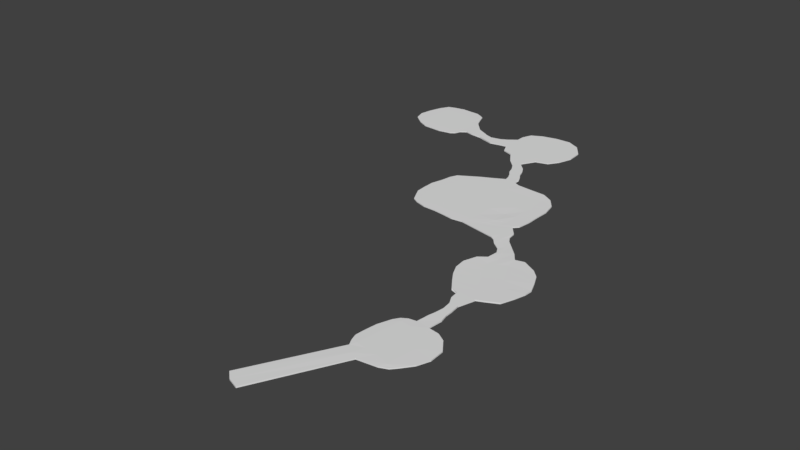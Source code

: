 # Source: Pathing.blend  (saved by Blender 2.79.0; exported with 4.5.12 LTS)
import bpy
from mathutils import Matrix  # noqa: F401  (used for matrix-valued properties, if any)

bpy.ops.wm.read_factory_settings(use_empty=True)
scene = bpy.context.scene
scene.name = 'Scene'

# ---- collections
col_collection_1 = bpy.data.collections.new('Collection 1'); scene.collection.children.link(col_collection_1)

# ---- world
world_world = bpy.data.worlds.new('World'); scene.world = world_world
world_world.color = (0.05088, 0.05088, 0.05088)
world_world.use_sun_shadow = False
world_world.sun_shadow_jitter_overblur = 0.0
world_world.cycles.sampling_method = 'MANUAL'

# ---- meshes
me_plane = bpy.data.meshes.new('Plane')
me_plane.from_pydata([(-23.12, -14.26, 0.01742), (15.34, -14.54, 4.477e-08), (-23.26, 12.16, 0.01742), (16.46, 16.28, -0.01687), (-24.51, 9.385, 0.01742), (-25.28, 5.008, 0.01742), (-26.49, 0.6323, 0.01742), (-26.49, -3.744, 0.01742), (-26.25, -8.12, 0.01742), (-24.25, -12.12, 0.01742), (17.92, -10.23, 4.477e-08), (19.59, -8.363, -0.01687), (20.33, -3.161, -0.01687), (20.33, 2.041, -0.01687), (20.54, 7.242, -0.01687), (19.44, 12.44, -0.01687), (-20.88, -15.55, 0.01742), (-16.39, -16.87, 0.01742), (-11.9, -16.98, 0.01742), (-7.414, -17.56, 0.01742), (-2.926, -18.31, 0.01742), (1.563, -17.83, 0.01742), (13.16, 17.65, -0.01687), (11.08, 18.1, -0.01687), (4.661, 19.11, -0.005343), (0.06385, 19.88, 0.01384), (-10.58, 19.23, 0.006739), (-15.4, 16.85, 0.01174), (14.28, -10.72, 0.01742), (4.249, -14.34, 0.01439), (0.4104, -13.93, 4.471e-08), (-4.651, -13.9, 4.473e-08), (-10.77, -13.62, 4.477e-08), (-13.99, -13.14, 4.477e-08), (14.28, -8.376, 4.477e-08), (6.811, -9.784, -0.03659), (3.028, -9.784, -0.005982), (-3.363, -9.784, -0.005982), (-10.03, -9.784, 4.477e-08), (-14.31, -8.376, 4.477e-08), (14.28, -2.802, 4.477e-08), (7.658, -3.284, -0.02662), (3.028, -3.284, 4.477e-08), (-3.363, -3.284, 4.477e-08), (-10.03, -3.284, 4.477e-08), (-14.31, -2.802, 4.477e-08), (14.28, 2.773, 4.477e-08), (8.149, 3.215, 4.477e-08), (3.028, 3.215, 4.477e-08), (-3.363, 3.215, 4.477e-08), (-10.03, 3.215, 4.477e-08), (-14.31, 2.773, 4.477e-08), (14.28, 8.347, 4.477e-08), (8.546, 9.715, -0.0007952), (3.028, 9.715, -0.003877), (-3.363, 9.715, -0.003877), (-10.03, 9.715, 4.477e-08), (-14.31, 8.347, 4.477e-08), (14.28, 13.92, 4.477e-08), (8.566, 13.92, 4.477e-08), (3.174, 13.92, -0.004484), (-2.87, 13.92, -0.1199), (-10.16, 13.78, 0.0005503), (-15.78, 13.26, 0.002523), (-4.862, 27.81, 4.477e-08), (-9.781, 27.81, 4.477e-08), (-2.495, 23.39, 4.477e-08), (-7.314, 23.42, -0.0119), (-6.901, 21.3, 4.477e-08), (-2.443, 21.3, 4.477e-08), (-3.469, 25.6, 4.47e-08), (-8.321, 25.6, 4.47e-08), (-24.25, -12.12, 0.3804), (-23.12, -14.26, 0.3804), (1.563, -17.83, 0.3804), (15.34, -14.54, 0.3978), (19.44, 12.44, 0.4146), (16.46, 16.28, 0.4146), (-15.68, 16.74, 0.3861), (-23.26, 12.16, 0.3804), (-24.51, 9.384, 0.3804), (-25.28, 5.008, 0.3804), (-26.49, 0.6323, 0.3804), (-26.49, -3.744, 0.3804), (-26.25, -8.12, 0.3804), (17.92, -10.23, 0.3978), (19.59, -8.363, 0.4146), (20.33, -3.161, 0.4146), (20.33, 2.041, 0.4146), (20.54, 7.242, 0.4146), (-13.99, -13.14, 0.3978), (-14.31, -8.376, 0.3978), (-14.31, -2.802, 0.3978), (-14.31, 2.773, 0.3978), (-14.31, 8.347, 0.3978), (-15.78, 13.26, 0.3953), (-20.88, -15.55, 0.3804), (-16.39, -16.87, 0.3804), (-11.9, -16.98, 0.3804), (-7.414, -17.56, 0.3804), (-2.926, -18.31, 0.3804), (14.23, 17.65, 0.4146), (12.0, 18.82, 0.4146), (4.984, 19.28, 0.414), (0.02528, 19.7, 0.3967), (-11.1, 19.02, 0.3911), (13.38, -11.95, 0.3996), (8.928, -12.88, 0.4083), (2.848, -13.95, 0.3978), (-2.87, -13.95, 0.3978), (-8.588, -13.95, 0.3978), (14.28, -8.376, 0.3978), (9.97, -9.784, 0.4385), (3.303, -9.784, 0.3978), (-3.363, -9.784, 0.3978), (-10.03, -9.784, 0.3978), (14.28, -2.802, 0.3978), (9.97, -3.285, 0.3099), (3.303, -3.285, 0.3978), (-3.363, -3.285, 0.3978), (-10.03, -3.285, 0.3978), (14.28, 2.773, 0.3978), (9.97, 3.215, 0.3978), (3.303, 3.215, 0.3978), (-3.363, 3.215, 0.3978), (-10.03, 3.215, 0.3978), (14.28, 8.347, 0.3978), (9.97, 9.715, 0.3978), (3.303, 9.715, 0.3978), (-3.363, 9.715, 0.3978), (-10.03, 9.715, 0.3978), (14.28, 13.92, 0.3978), (8.565, 13.92, 0.3978), (2.848, 13.92, 0.3978), (-2.87, 13.92, 0.3978), (-10.16, 13.78, 0.3973), (-4.862, 27.81, 0.3978), (-9.781, 27.81, 0.3978), (-3.426, 25.6, 0.3978), (-6.901, 21.3, 0.3978), (-2.488, 20.87, 0.3978), (-2.791, 23.22, 0.3978), (-8.322, 25.6, 0.3859), (-7.314, 23.42, 0.3859), (-7.177, 33.19, 0.0007015), (-12.1, 33.19, 0.0003508), (-7.177, 33.19, 0.3985), (-12.1, 33.19, 0.3985), (-10.72, 36.77, 0.001168), (-15.64, 36.77, -0.1144), (-10.72, 36.77, 0.399), (-15.64, 36.77, 0.4012), (-10.62, 30.5, 0.3982), (-10.62, 30.5, 0.0003508), (-5.689, 30.5, 0.0003508), (-5.689, 30.5, 0.3982), (-7.472, 42.41, 0.001905), (-19.42, 42.41, -0.1137), (-7.472, 42.41, 0.3997), (-19.42, 42.41, 0.4012), (-7.472, 53.34, 0.003331), (-19.42, 53.34, 0.003331), (-7.472, 53.34, 0.4012), (-19.42, 53.34, 0.4012), (-2.662, 43.87, 0.4028), (-2.662, 43.87, 0.005008), (1.944, 53.34, 0.4043), (1.945, 53.34, 0.006434), (-23.36, 43.62, 0.3973), (-23.36, 43.62, -0.0005072), (-25.32, 56.29, 0.399), (-25.32, 56.29, 0.001166), (-7.472, 67.49, 0.004385), (-19.42, 65.9, 0.004385), (-7.472, 67.49, 0.4022), (-19.42, 65.9, 0.4022), (-2.332, 64.93, 0.4053), (-2.332, 64.93, 0.007488), (-23.77, 63.56, 0.3998), (-23.77, 63.56, 0.001973), (1.55, 59.62, 0.4048), (1.55, 59.62, 0.006961), (-7.472, 61.21, 0.003858), (-19.42, 59.62, 0.4017), (-25.32, 59.62, 0.3993), (-7.472, 59.62, 0.4017), (-25.32, 59.62, 0.001446), (-19.42, 59.62, 0.003858), (-19.42, 47.88, 0.4012), (-19.42, 47.88, 0.002618), (-7.472, 47.88, 0.002618), (-7.472, 47.88, 0.4005), (0.05902, 47.88, 0.005721), (0.05886, 47.88, 0.4036), (-25.32, 47.88, 0.398), (-25.32, 47.88, 0.000206), (-14.15, -16.92, 0.01742), (-4.918, 19.2, 4.477e-08), (-7.899, -13.81, 4.477e-08), (-6.697, -9.784, 4.477e-08), (-6.697, -3.284, 4.477e-08), (-6.697, 3.215, 4.477e-08), (-6.697, 9.715, -0.003877), (-5.729, 13.92, 4.477e-08), (-7.322, 27.81, 4.47e-08), (-4.905, 23.41, -0.005949), (-4.672, 21.3, 4.477e-08), (-5.895, 25.6, 4.47e-08), (-14.15, -16.92, 0.3804), (-4.918, 19.2, 0.3978), (-5.729, -13.95, 0.3978), (-6.697, -9.784, 0.3978), (-6.697, -3.285, 0.3978), (-6.697, 3.215, 0.3978), (-6.697, 9.715, 0.3978), (-5.729, 13.92, 0.3978), (-7.322, 27.81, 0.3978), (-4.905, 23.41, 0.3919), (-4.672, 21.3, 0.3978), (-5.895, 25.6, 0.3978), (-9.637, 33.19, 0.0003508), (-9.637, 33.19, 0.3978), (-13.18, 36.77, 0.0003508), (-13.18, 36.77, 0.399), (-8.155, 30.5, 0.3978), (-8.155, 30.5, 4.47e-08), (-13.44, 42.41, -0.1137), (-13.44, 42.41, 0.4012), (-13.44, 53.34, 0.003331), (-13.44, 53.34, 0.4012), (-13.44, 67.29, 0.004385), (-13.44, 67.29, 0.4022), (-13.44, 59.62, 0.003858), (-13.44, 59.62, 0.4017), (-13.44, 47.88, 0.4012), (-13.44, 47.88, 0.002618), (-35.67, 47.65, 0.3973), (-39.33, 48.98, 0.3973), (-43.85, 49.09, 0.3973), (-46.9, 49.87, 0.3973), (-46.9, 49.87, -0.008211), (-43.85, 49.09, -0.006979), (-39.33, 48.89, -0.1433), (-35.67, 47.65, -0.1433), (-32.44, 46.46, -0.002668), (-28.84, 47.31, -0.001231), (-28.84, 53.55, -0.0005179), (-31.32, 52.21, -0.007703), (-35.31, 51.33, -0.007703), (-38.21, 52.31, -0.007703), (-41.26, 53.9, -0.007703), (-43.9, 55.25, -0.007703), (-49.17, 48.25, -0.01037), (-49.17, 48.25, 0.3875), (-48.42, 60.12, -0.008832), (-48.42, 60.12, 0.389), (-32.44, 46.46, 0.3973), (-28.84, 47.31, 0.3966), (-28.84, 53.55, 0.3973), (-31.32, 52.21, 0.3973), (-35.31, 51.33, 0.3973), (-38.21, 52.31, 0.3973), (-41.26, 53.9, 0.3973), (-43.9, 55.25, 0.3973), (-55.32, 52.5, 0.3856), (-55.32, 52.5, -0.01225), (-54.98, 57.96, -0.01153), (-54.98, 57.96, 0.3863), (-64.32, 53.07, 0.3822), (-64.32, 53.07, -0.01561), (-63.97, 58.53, -0.0149), (-63.97, 58.53, 0.3829), (-74.66, 54.19, 0.3518), (-74.66, 54.19, 0.008774), (-73.84, 58.89, 0.009388), (-73.84, 58.89, 0.3524), (-51.21, 66.94, 0.3618), (-51.21, 66.94, 0.01883), (-55.39, 69.2, 0.3597), (-55.38, 69.2, 0.01676), (-63.14, 69.69, 0.3568), (-63.14, 69.69, 0.01386), (-70.12, 67.87, 0.3537), (-70.12, 67.87, 0.01069), (-51.75, 44.62, 0.3587), (-51.75, 44.62, 0.01574), (-56.92, 43.7, 0.3567), (-56.92, 43.7, 0.01368), (-64.68, 44.19, 0.3538), (-64.67, 44.19, 0.01078), (-71.55, 48.35, 0.3506), (-71.55, 48.35, 0.007602), (-51.7, 59.04, 0.3877), (-52.25, 50.38, 0.3865), (-52.25, 50.38, -0.01131), (-51.7, 59.04, -0.01018), (-53.08, 68.15, 0.3608), (-53.08, 68.15, 0.01779), (-54.16, 44.24, 0.3577), (-54.16, 44.24, 0.01471), (-68.9, 58.84, 0.3811), (-69.24, 53.38, 0.3804), (-69.24, 53.38, -0.01745), (-68.9, 58.84, -0.01674), (-67.39, 68.82, 0.3553), (-67.39, 68.82, 0.01228), (-68.92, 46.33, 0.3522), (-68.92, 46.33, 0.009189), (-64.64, 48.0, 0.3816), (-73.29, 49.81, 0.3512), (-50.11, 45.89, -0.01079), (-55.64, 47.43, -0.01292), (-50.12, 45.89, 0.387), (-55.64, 47.43, 0.3849), (-64.64, 48.0, -0.01629), (-73.29, 49.81, 0.008188), (-52.51, 46.27, 0.386), (-52.51, 46.27, -0.01186), (-69.56, 48.31, -0.01813), (-69.56, 48.31, 0.3797), (-72.17, 64.3, 0.01004), (-72.17, 64.3, 0.353), (-63.58, 64.81, -0.01414), (-54.58, 64.24, -0.01078), (-50.14, 64.03, 0.3613), (-54.58, 64.24, 0.3871), (-63.58, 64.81, 0.3837), (-50.14, 64.03, 0.01831), (-51.34, 64.68, -0.009504), (-51.34, 64.68, 0.3883), (-68.5, 65.12, -0.01598), (-68.5, 65.12, 0.3819), (17.72, -17.58, 0.0009329), (15.96, -20.56, 0.0009329), (21.27, -14.22, 0.0009329), (15.96, -20.56, 0.3988), (17.72, -17.58, 0.3988), (21.27, -14.22, 0.3988), (24.02, -33.25, -0.05226), (24.02, -33.25, 0.4598), (32.1, -29.35, 0.4598), (32.1, -29.35, -0.05226), (27.62, -32.62, 0.4036), (26.86, -31.04, 0.005306), (19.89, -19.96, 0.3996), (21.64, -21.81, 0.3709), (24.25, -24.64, 0.3641), (26.11, -27.92, 0.4023), (29.7, -26.11, 0.4023), (25.74, -22.2, 0.3402), (23.2, -19.76, 0.3401), (21.69, -17.3, 0.3537), (17.98, -21.79, 0.04774), (19.77, -23.93, 0.04298), (22.95, -26.36, 0.04433), (24.37, -28.91, 0.004431), (24.37, -28.91, 0.4023), (22.95, -26.36, 0.3402), (19.77, -23.93, 0.3401), (17.98, -21.79, 0.3537), (21.69, -17.3, 0.04774), (23.2, -19.76, 0.04298), (25.74, -22.2, 0.04433), (29.7, -26.11, 0.004431), (26.11, -27.92, 0.004431), (24.27, -24.61, 0.04433), (21.66, -21.78, 0.0347), (19.89, -19.96, 0.001808), (37.24, -58.31, -0.04477), (37.24, -58.31, 0.4673), (44.3, -54.87, 0.4673), (44.3, -54.88, -0.04477), (39.68, -57.2, 0.4673), (39.68, -57.2, -0.04477), (21.08, -35.53, -0.05341), (21.08, -35.53, 0.4586), (30.28, -58.6, -0.04761), (30.16, -58.44, 0.4644), (35.54, -28.47, 0.4627), (35.54, -28.47, -0.04933), (46.07, -50.01, 0.4702), (46.07, -50.01, -0.04183), (28.44, -34.34, 0.006277), (30.02, -37.65, 0.007248), (31.6, -40.95, 0.008219), (33.18, -44.26, 0.00919), (34.76, -47.56, 0.01016), (32.08, -48.78, 0.01016), (30.5, -45.48, 0.00919), (28.92, -42.17, 0.008219), (27.34, -38.87, 0.007248), (25.76, -35.56, 0.006277), (29.13, -35.78, 0.4047), (31.11, -39.88, 0.4088), (33.35, -44.5, 0.4166), (35.65, -49.17, 0.4305), (37.03, -51.95, 0.4409), (41.2, -49.85, 0.4409), (39.65, -47.16, 0.4305), (37.12, -42.61, 0.4166), (34.76, -38.05, 0.4088), (32.72, -33.97, 0.4047), (33.91, -53.37, 0.4409), (32.66, -50.53, 0.4305), (30.53, -45.78, 0.4166), (28.38, -41.12, 0.4088), (26.44, -37.0, 0.4047), (32.03, -32.54, 0.006277), (33.61, -35.84, 0.007248), (35.19, -39.15, 0.008219), (36.77, -42.45, 0.00919), (38.35, -45.76, 0.01016), (27.5, -57.71, -0.04855), (24.37, -53.33, -0.0498), (21.92, -49.62, -0.05105), (19.89, -45.37, -0.0523), (19.37, -40.7, -0.05355), (27.04, -57.06, 0.4633), (24.37, -53.33, 0.4623), (21.92, -49.62, 0.461), (19.89, -45.37, 0.4598), (19.37, -40.7, 0.4585), (47.31, -45.53, 0.469), (47.47, -42.46, 0.4281), (45.85, -38.46, 0.4665), (43.81, -34.2, 0.4652), (40.97, -31.41, 0.464), (40.97, -31.41, -0.04808), (43.81, -34.21, -0.04683), (45.85, -38.46, -0.04558), (47.47, -42.46, -0.08394), (47.31, -45.53, -0.04308), (35.8, -68.31, -0.04369), (35.8, -68.31, 0.4684), (32.66, -68.58, -0.04622), (32.66, -68.58, 0.4658), (36.15, -80.2, 0.002761), (36.15, -80.2, 0.4696), (31.03, -79.49, 0.0001162), (31.03, -79.49, 0.4128), (36.16, -61.99, -0.04441), (35.35, -64.8, -0.04405), (32.22, -64.96, -0.04669), (30.68, -62.01, -0.04715), (30.6, -61.9, 0.4649), (32.18, -64.9, 0.4653), (35.35, -64.8, 0.468), (36.16, -61.99, 0.4676), (35.9, -71.22, -0.04337), (36.66, -74.5, -0.04306), (31.65, -74.64, -0.04559), (32.21, -72.08, -0.04591), (31.65, -74.64, 0.4665), (32.21, -72.08, 0.4661), (36.65, -74.5, 0.469), (35.9, -71.22, 0.4687), (35.89, -83.58, -0.04223), (35.89, -83.58, 0.4673), (31.28, -82.95, -0.04502), (31.28, -82.95, 0.467), (26.13, -81.18, -0.001965), (26.13, -81.18, 0.4107), (24.68, -83.35, -0.001764), (24.68, -83.35, 0.4109), (43.75, -82.87, 0.005203), (43.75, -82.87, 0.4696), (47.02, -87.38, 0.005404), (47.02, -87.38, 0.4696), (34.13, -96.41, -0.04197), (34.13, -96.41, 0.4701), (29.52, -95.78, -0.0445), (29.52, -95.78, 0.4676), (22.16, -93.71, -0.001346), (22.16, -93.71, 0.4113), (45.61, -97.73, 0.005822), (45.61, -97.73, 0.4185), (30.18, -106.1, 0.003672), (30.18, -106.1, 0.4163), (27.57, -106.0, -0.04414), (27.24, -104.8, 0.4679), (22.73, -99.47, -0.001055), (22.73, -99.47, 0.4116), (40.73, -103.8, 0.006113), (40.73, -103.8, 0.4188), (40.44, -80.84, -0.04223), (41.28, -85.12, -0.04223), (40.44, -80.84, 0.4696), (41.28, -85.12, 0.4673), (39.52, -97.95, -0.04045), (39.52, -97.95, 0.4716), (37.63, -105.1, 0.005208), (37.63, -105.1, 0.4179), (27.41, -82.42, 0.4654), (27.41, -82.42, -0.04669), (28.24, -79.91, 0.4116), (28.24, -79.91, -0.001076), (25.65, -95.25, 0.4659), (25.65, -95.25, -0.04617), (23.98, -101.9, 0.413), (23.98, -101.9, 0.0002883), (47.34, -93.12, 0.4183), (35.01, -90.0, 0.4673), (22.87, -88.54, 0.4111), (30.4, -89.37, 0.4673), (47.34, -93.12, 0.005613), (35.01, -90.0, -0.04223), (30.4, -89.37, -0.04476), (22.87, -88.54, -0.001555), (40.4, -91.54, 0.4673), (40.4, -91.54, -0.04071), (26.53, -88.84, -0.04643), (26.53, -88.84, 0.4656), (33.52, -100.9, -0.04179), (42.51, -101.8, 0.005969), (28.91, -100.3, -0.04432), (21.92, -96.85, -0.001199), (21.92, -96.85, 0.4115), (28.91, -100.3, 0.4677), (33.52, -100.9, 0.4703), (42.51, -101.8, 0.4186), (38.91, -102.5, 0.4718), (38.91, -102.5, -0.04027), (24.98, -99.81, 0.4661), (24.98, -99.81, -0.04598), (14.28, -137.3, -0.04577), (14.28, -137.3, 0.4663), (10.14, -135.8, -0.0483), (10.14, -135.8, 0.4637), (7.332, -133.3, -0.04997), (7.332, -133.3, 0.4621), (24.02, -33.25, -0.05226), (32.1, -29.35, -0.05226), (26.86, -31.04, 0.005306)], [], [(58, 22, 3, 15), (21, 28, 10, 1), (28, 34, 11, 10), (34, 40, 12, 11), (40, 46, 13, 12), (46, 52, 14, 13), (52, 58, 15, 14), (5, 4, 63, 57), (57, 63, 62, 56), (202, 203, 61, 55), (55, 61, 60, 54), (54, 60, 59, 53), (53, 59, 58, 52), (6, 5, 57, 51), (51, 57, 56, 50), (201, 202, 55, 49), (49, 55, 54, 48), (48, 54, 53, 47), (47, 53, 52, 46), (7, 6, 51, 45), (45, 51, 50, 44), (200, 201, 49, 43), (43, 49, 48, 42), (42, 48, 47, 41), (41, 47, 46, 40), (8, 7, 45, 39), (39, 45, 44, 38), (199, 200, 43, 37), (37, 43, 42, 36), (36, 42, 41, 35), (35, 41, 40, 34), (9, 8, 39, 33), (33, 39, 38, 32), (198, 199, 37, 31), (31, 37, 36, 30), (30, 36, 35, 29), (29, 35, 34, 28), (0, 9, 33, 16), (16, 33, 32, 17), (196, 198, 31, 18), (18, 31, 30, 19), (19, 30, 29, 20), (20, 29, 28, 21), (4, 2, 27, 63), (63, 27, 26, 62), (203, 197, 25, 61), (61, 25, 24, 60), (60, 24, 23, 59), (59, 23, 22, 58), (207, 204, 64, 70), (206, 205, 66, 69), (197, 206, 69, 25), (205, 207, 70, 66), (131, 76, 77, 101), (74, 75, 85, 106), (106, 85, 86, 111), (111, 86, 87, 116), (116, 87, 88, 121), (121, 88, 89, 126), (126, 89, 76, 131), (81, 94, 95, 80), (94, 130, 135, 95), (214, 129, 134, 215), (129, 128, 133, 134), (128, 127, 132, 133), (127, 126, 131, 132), (82, 93, 94, 81), (93, 125, 130, 94), (213, 124, 129, 214), (124, 123, 128, 129), (123, 122, 127, 128), (122, 121, 126, 127), (83, 92, 93, 82), (92, 120, 125, 93), (212, 119, 124, 213), (119, 118, 123, 124), (118, 117, 122, 123), (117, 116, 121, 122), (84, 91, 92, 83), (91, 115, 120, 92), (211, 114, 119, 212), (114, 113, 118, 119), (113, 112, 117, 118), (112, 111, 116, 117), (72, 90, 91, 84), (90, 110, 115, 91), (210, 109, 114, 211), (109, 108, 113, 114), (108, 107, 112, 113), (107, 106, 111, 112), (73, 96, 90, 72), (96, 97, 110, 90), (208, 98, 109, 210), (98, 99, 108, 109), (99, 100, 107, 108), (100, 74, 106, 107), (80, 95, 78, 79), (95, 135, 105, 78), (215, 134, 104, 209), (134, 133, 103, 104), (133, 132, 102, 103), (132, 131, 101, 102), (219, 138, 136, 216), (218, 140, 141, 217), (209, 104, 140, 218), (217, 141, 138, 219), (196, 18, 98, 208), (67, 68, 139, 143), (10, 11, 86, 85), (18, 19, 99, 98), (25, 69, 140, 104), (11, 12, 87, 86), (19, 20, 100, 99), (12, 13, 88, 87), (9, 0, 73, 72), (20, 21, 74, 100), (66, 70, 138, 141), (13, 14, 89, 88), (3, 22, 101, 77), (65, 71, 142, 137), (14, 15, 76, 89), (15, 3, 77, 76), (22, 23, 102, 101), (27, 2, 79, 78), (23, 24, 103, 102), (2, 4, 80, 79), (24, 25, 104, 103), (153, 152, 147, 145), (4, 5, 81, 80), (70, 64, 136, 138), (5, 6, 82, 81), (26, 27, 78, 105), (68, 26, 105, 139), (6, 7, 83, 82), (69, 66, 141, 140), (7, 8, 84, 83), (0, 16, 96, 73), (71, 67, 143, 142), (8, 9, 72, 84), (16, 17, 97, 96), (145, 147, 151, 149), (225, 153, 145, 220), (155, 154, 144, 146), (224, 155, 146, 221), (222, 149, 157, 226), (220, 145, 149, 222), (146, 144, 148, 150), (221, 146, 150, 223), (216, 136, 155, 224), (136, 64, 154, 155), (204, 65, 153, 225), (65, 137, 152, 153), (157, 159, 168, 169), (150, 148, 156, 158), (223, 150, 158, 227), (149, 151, 159, 157), (184, 183, 175, 178), (235, 189, 161, 228), (191, 158, 164, 193), (234, 191, 162, 229), (193, 192, 167, 166), (181, 182, 172, 177), (158, 156, 165, 164), (190, 160, 167, 192), (260, 248, 249, 261), (189, 157, 169, 195), (188, 163, 170, 194), (180, 181, 177, 176), (230, 173, 175, 231), (172, 174, 176, 177), (175, 173, 179, 178), (233, 185, 174, 231), (186, 184, 178, 179), (185, 180, 176, 174), (187, 186, 179, 173), (232, 187, 173, 230), (228, 161, 187, 232), (161, 171, 186, 187), (162, 166, 180, 185), (171, 170, 184, 186), (229, 162, 185, 233), (166, 167, 181, 180), (167, 160, 182, 181), (170, 163, 183, 184), (159, 188, 194, 168), (161, 189, 195, 171), (169, 168, 194, 195), (156, 190, 192, 165), (164, 165, 192, 193), (227, 158, 191, 234), (162, 191, 193, 166), (226, 157, 189, 235), (156, 226, 235, 190), (159, 227, 234, 188), (163, 229, 233, 183), (160, 228, 232, 182), (182, 232, 230, 172), (183, 233, 231, 175), (172, 230, 231, 174), (188, 234, 229, 163), (190, 235, 228, 160), (151, 223, 227, 159), (64, 204, 225, 154), (137, 216, 224, 152), (147, 221, 223, 151), (144, 220, 222, 148), (148, 222, 226, 156), (152, 224, 221, 147), (154, 225, 220, 144), (17, 196, 208, 97), (143, 217, 219, 142), (105, 209, 218, 139), (139, 218, 217, 143), (142, 219, 216, 137), (135, 215, 209, 105), (97, 208, 210, 110), (110, 210, 211, 115), (115, 211, 212, 120), (120, 212, 213, 125), (125, 213, 214, 130), (130, 214, 215, 135), (67, 71, 207, 205), (26, 68, 206, 197), (68, 67, 205, 206), (71, 65, 204, 207), (62, 26, 197, 203), (17, 32, 198, 196), (32, 38, 199, 198), (38, 44, 200, 199), (44, 50, 201, 200), (50, 56, 202, 201), (56, 62, 203, 202), (259, 247, 248, 260), (258, 246, 247, 259), (170, 171, 246, 258), (250, 241, 240, 251), (249, 242, 241, 250), (248, 243, 242, 249), (247, 244, 243, 248), (246, 245, 244, 247), (171, 195, 245, 246), (238, 262, 263, 239), (237, 261, 262, 238), (236, 260, 261, 237), (256, 259, 260, 236), (257, 258, 259, 256), (194, 170, 258, 257), (240, 239, 253, 252), (263, 251, 254, 255), (251, 240, 252, 254), (293, 292, 267, 264), (239, 263, 255, 253), (261, 249, 250, 262), (262, 250, 251, 263), (195, 194, 257, 245), (245, 257, 256, 244), (244, 256, 236, 243), (243, 236, 237, 242), (242, 237, 238, 241), (241, 238, 239, 240), (264, 267, 271, 268), (310, 312, 284, 285), (329, 324, 276, 296), (295, 294, 265, 266), (301, 300, 275, 272), (317, 310, 285, 299), (323, 322, 281, 279), (266, 265, 269, 270), (274, 273, 272, 275), (319, 309, 290, 306), (320, 321, 282, 283), (303, 302, 273, 274), (296, 297, 279, 278), (278, 279, 281, 280), (304, 305, 283, 282), (331, 326, 280, 304), (328, 323, 279, 297), (324, 327, 277, 276), (330, 320, 283, 305), (326, 325, 278, 280), (299, 298, 286, 287), (287, 286, 288, 289), (307, 306, 290, 291), (313, 308, 288, 286), (318, 314, 289, 307), (309, 315, 291, 290), (316, 313, 286, 298), (314, 311, 287, 289), (312, 316, 298, 284), (285, 284, 298, 299), (327, 328, 297, 277), (276, 277, 297, 296), (311, 317, 299, 287), (254, 252, 294, 295), (325, 329, 296, 278), (253, 255, 292, 293), (315, 318, 307, 291), (289, 288, 306, 307), (322, 330, 305, 281), (321, 331, 304, 282), (280, 281, 305, 304), (270, 269, 302, 303), (308, 319, 306, 288), (268, 271, 300, 301), (268, 301, 319, 308), (273, 302, 318, 315), (265, 294, 317, 311), (253, 293, 316, 312), (269, 265, 311, 314), (293, 264, 313, 316), (272, 273, 315, 309), (302, 269, 314, 318), (264, 268, 308, 313), (301, 272, 309, 319), (294, 252, 310, 317), (252, 253, 312, 310), (275, 300, 331, 321), (270, 303, 330, 322), (267, 292, 329, 325), (254, 295, 328, 327), (271, 267, 325, 326), (303, 274, 320, 330), (255, 254, 327, 324), (295, 266, 323, 328), (300, 271, 326, 331), (274, 275, 321, 320), (266, 270, 322, 323), (292, 255, 324, 329), (74, 21, 333, 335), (10, 85, 337, 334), (85, 75, 336, 337), (75, 74, 335, 336), (21, 1, 332, 333), (1, 10, 334, 332), (356, 355, 338, 339), (348, 347, 342, 340), (397, 396, 372, 370), (387, 386, 373, 368), (364, 363, 341, 343), (347, 356, 339, 342), (363, 348, 340, 341), (355, 364, 343, 338), (333, 332, 367, 352), (352, 367, 366, 353), (353, 366, 365, 354), (354, 365, 364, 355), (334, 337, 351, 360), (360, 351, 350, 361), (361, 350, 349, 362), (362, 349, 348, 363), (336, 335, 359, 344), (344, 359, 358, 345), (345, 358, 357, 346), (346, 357, 356, 347), (332, 334, 360, 367), (367, 360, 361, 366), (366, 361, 362, 365), (365, 362, 363, 364), (337, 336, 344, 351), (351, 344, 345, 350), (350, 345, 346, 349), (349, 346, 347, 348), (335, 333, 352, 359), (359, 352, 353, 358), (358, 353, 354, 357), (357, 354, 355, 356), (369, 368, 373, 372), (370, 372, 373, 371), (406, 339, 375, 421), (386, 411, 371, 373), (396, 402, 369, 372), (370, 371, 381, 380), (417, 412, 376, 377), (339, 338, 374, 375), (442, 441, 432, 434), (387, 368, 376, 412), (431, 422, 380, 381), (407, 341, 379, 427), (397, 370, 380, 422), (341, 340, 378, 379), (340, 401, 426, 378), (401, 400, 425, 426), (400, 399, 424, 425), (399, 398, 423, 424), (398, 397, 422, 423), (371, 411, 431, 381), (411, 410, 430, 431), (410, 409, 429, 430), (409, 408, 428, 429), (408, 407, 427, 428), (379, 378, 426, 427), (427, 426, 425, 428), (428, 425, 424, 429), (429, 424, 423, 430), (430, 423, 422, 431), (338, 391, 416, 374), (391, 390, 415, 416), (390, 389, 414, 415), (389, 388, 413, 414), (388, 387, 412, 413), (375, 374, 416, 421), (421, 416, 415, 420), (420, 415, 414, 419), (419, 414, 413, 418), (418, 413, 412, 417), (342, 339, 406, 392), (392, 406, 405, 393), (393, 405, 404, 394), (394, 404, 403, 395), (395, 403, 402, 396), (343, 341, 407, 382), (382, 407, 408, 383), (383, 408, 409, 384), (384, 409, 410, 385), (385, 410, 411, 386), (369, 402, 417, 377), (402, 403, 418, 417), (403, 404, 419, 418), (404, 405, 420, 419), (405, 406, 421, 420), (338, 343, 382, 391), (391, 382, 383, 390), (390, 383, 384, 389), (389, 384, 385, 388), (388, 385, 386, 387), (340, 342, 392, 401), (401, 392, 393, 400), (400, 393, 394, 399), (399, 394, 395, 398), (398, 395, 396, 397), (450, 449, 436, 438), (446, 445, 435, 433), (445, 442, 434, 435), (441, 446, 433, 432), (437, 439, 459, 457), (452, 450, 438, 439), (454, 452, 439, 437), (449, 454, 437, 436), (368, 369, 447, 440), (440, 447, 446, 441), (377, 376, 443, 444), (444, 443, 442, 445), (369, 377, 444, 447), (447, 444, 445, 446), (376, 368, 440, 443), (443, 440, 441, 442), (432, 433, 455, 448), (448, 455, 454, 449), (433, 435, 453, 455), (455, 453, 452, 454), (435, 434, 451, 453), (453, 451, 450, 452), (434, 432, 448, 451), (451, 448, 449, 450), (509, 504, 474, 488), (485, 484, 464, 466), (438, 436, 456, 458), (511, 502, 473, 496), (461, 460, 462, 463), (492, 494, 461, 463), (495, 493, 462, 460), (494, 495, 460, 461), (464, 465, 467, 466), (484, 486, 465, 464), (508, 501, 469, 489), (486, 487, 467, 465), (516, 515, 480, 481), (523, 514, 478, 499), (521, 513, 482, 490), (504, 500, 475, 474), (510, 506, 470, 497), (501, 503, 471, 469), (502, 507, 472, 473), (506, 505, 468, 470), (478, 476, 524, 526), (499, 498, 481, 480), (491, 490, 482, 483), (518, 517, 479, 477), (520, 518, 477, 491), (513, 519, 483, 482), (522, 516, 481, 498), (514, 512, 476, 478), (519, 520, 491, 483), (477, 476, 490, 491), (512, 521, 490, 476), (437, 457, 487, 486), (500, 508, 489, 475), (436, 437, 486, 484), (456, 436, 484, 485), (505, 509, 488, 468), (517, 522, 498, 479), (479, 498, 529, 527), (507, 510, 497, 472), (515, 523, 499, 480), (439, 438, 495, 494), (438, 458, 493, 495), (459, 439, 494, 492), (503, 511, 496, 471), (459, 492, 511, 503), (462, 493, 510, 507), (456, 485, 509, 505), (467, 487, 508, 500), (458, 456, 505, 506), (463, 462, 507, 502), (457, 459, 503, 501), (493, 458, 506, 510), (466, 467, 500, 504), (487, 457, 501, 508), (492, 463, 502, 511), (485, 466, 504, 509), (472, 497, 523, 515), (471, 496, 522, 517), (468, 488, 521, 512), (475, 489, 520, 519), (470, 468, 512, 514), (496, 473, 516, 522), (474, 475, 519, 513), (489, 469, 518, 520), (469, 471, 517, 518), (488, 474, 513, 521), (497, 470, 514, 523), (473, 472, 515, 516), (524, 525, 527, 526), (526, 527, 529, 528), (498, 499, 528, 529), (499, 478, 526, 528), (477, 479, 527, 525), (476, 477, 525, 524), (341, 343, 532, 531), (343, 338, 530, 532)])
_k = {(72, 73): 1.0, (74, 75): 1.0, (76, 77): 1.0, (78, 79): 1.0, (79, 80): 1.0, (80, 81): 1.0, (81, 82): 1.0, (82, 83): 1.0, (83, 84): 1.0, (72, 84): 1.0, (75, 85): 1.0, (85, 86): 1.0, (86, 87): 1.0, (87, 88): 1.0, (88, 89): 1.0, (76, 89): 1.0, (73, 96): 1.0, (96, 97): 1.0, (98, 208): 1.0, (98, 99): 1.0, (99, 100): 1.0, (74, 100): 1.0, (77, 101): 1.0, (101, 102): 1.0, (102, 103): 1.0, (103, 104): 1.0, (78, 105): 1.0, (137, 216): 1.0, (136, 138): 1.0, (105, 139): 1.0, (140, 141): 1.0, (142, 143): 1.0, (139, 143): 1.0, (104, 140): 1.0, (138, 141): 1.0, (137, 142): 1.0, (147, 221): 1.0, (151, 223): 1.0, (159, 227): 1.0, (163, 229): 1.0, (175, 231): 1.0, (97, 208): 1.0, (136, 216): 1.0, (146, 221): 1.0, (150, 223): 1.0, (158, 227): 1.0, (162, 229): 1.0, (174, 231): 1.0}
me_plane.attributes.new('crease_edge', 'FLOAT', 'EDGE').data.foreach_set('value', [_k.get((min(e.vertices), max(e.vertices)), 0.0) for e in me_plane.edges])
_uv = me_plane.uv_layers.new(name='UVMap')
_uv.uv.foreach_set('vector', [0.5796, 0.1994, 0.5968, 0.1809, 0.5998, 0.2035, 0.5879, 0.2324, 0.3609, 0.2348, 0.4236, 0.2914, 0.4561, 0.299, 0.4237, 0.2992, 0.4236, 0.2914, 0.4548, 0.2731, 0.472, 0.302, 0.4561, 0.299, 0.4548, 0.2731, 0.486, 0.2547, 0.5035, 0.2888, 0.472, 0.302, 0.486, 0.2547, 0.5172, 0.2362, 0.5326, 0.2716, 0.5035, 0.2888, 0.5172, 0.2362, 0.5484, 0.2178, 0.5624, 0.2556, 0.5326, 0.2716, 0.5484, 0.2178, 0.5796, 0.1994, 0.5879, 0.2324, 0.5624, 0.2556, 0.4022, 0.01292, 0.4292, 0.00269, 0.479, 0.03746, 0.4563, 0.06177, 0.4563, 0.06177, 0.479, 0.03746, 0.5, 0.06645, 0.4777, 0.08057, 0.4884, 0.09875, 0.5151, 0.09013, 0.5243, 0.1058, 0.4992, 0.117, 0.4992, 0.117, 0.5243, 0.1058, 0.5427, 0.137, 0.5207, 0.1534, 0.5207, 0.1534, 0.5427, 0.137, 0.5612, 0.1682, 0.5421, 0.1897, 0.5421, 0.1897, 0.5612, 0.1682, 0.5796, 0.1994, 0.5484, 0.2178, 0.3738, 0.02078, 0.4022, 0.01292, 0.4563, 0.06177, 0.4251, 0.0802, 0.4251, 0.0802, 0.4563, 0.06177, 0.4777, 0.08057, 0.4413, 0.1021, 0.4521, 0.1202, 0.4884, 0.09875, 0.4992, 0.117, 0.4628, 0.1384, 0.4628, 0.1384, 0.4992, 0.117, 0.5207, 0.1534, 0.4843, 0.1748, 0.4843, 0.1748, 0.5207, 0.1534, 0.5421, 0.1897, 0.5058, 0.2112, 0.5058, 0.2112, 0.5421, 0.1897, 0.5484, 0.2178, 0.5172, 0.2362, 0.3493, 0.03525, 0.3738, 0.02078, 0.4251, 0.0802, 0.3939, 0.09863, 0.3939, 0.09863, 0.4251, 0.0802, 0.4413, 0.1021, 0.405, 0.1235, 0.4157, 0.1417, 0.4521, 0.1202, 0.4628, 0.1384, 0.4264, 0.1599, 0.4264, 0.1599, 0.4628, 0.1384, 0.4843, 0.1748, 0.4479, 0.1963, 0.4479, 0.1963, 0.4843, 0.1748, 0.5058, 0.2112, 0.4693, 0.2327, 0.4693, 0.2327, 0.5058, 0.2112, 0.5172, 0.2362, 0.486, 0.2547, 0.3256, 0.05106, 0.3493, 0.03525, 0.3939, 0.09863, 0.3627, 0.1171, 0.3627, 0.1171, 0.3939, 0.09863, 0.405, 0.1235, 0.3686, 0.145, 0.3793, 0.1632, 0.4157, 0.1417, 0.4264, 0.1599, 0.3901, 0.1814, 0.3901, 0.1814, 0.4264, 0.1599, 0.4479, 0.1963, 0.4115, 0.2178, 0.4115, 0.2178, 0.4479, 0.1963, 0.4693, 0.2327, 0.4331, 0.2541, 0.4331, 0.2541, 0.4693, 0.2327, 0.486, 0.2547, 0.4548, 0.2731, 0.3097, 0.07522, 0.3256, 0.05106, 0.3627, 0.1171, 0.3371, 0.1345, 0.3371, 0.1345, 0.3627, 0.1171, 0.3686, 0.145, 0.35, 0.1667, 0.3592, 0.1822, 0.3793, 0.1632, 0.3901, 0.1814, 0.3684, 0.1978, 0.3684, 0.1978, 0.3901, 0.1814, 0.4115, 0.2178, 0.3868, 0.229, 0.3868, 0.229, 0.4115, 0.2178, 0.4331, 0.2541, 0.4052, 0.2602, 0.4052, 0.2602, 0.4331, 0.2541, 0.4548, 0.2731, 0.4236, 0.2914, 0.3014, 0.08845, 0.3097, 0.07522, 0.3371, 0.1345, 0.3014, 0.1049, 0.3014, 0.1049, 0.3371, 0.1345, 0.35, 0.1667, 0.3085, 0.1338, 0.3154, 0.1462, 0.3592, 0.1822, 0.3684, 0.1978, 0.3223, 0.1586, 0.3223, 0.1586, 0.3684, 0.1978, 0.3868, 0.229, 0.3335, 0.185, 0.3335, 0.185, 0.3868, 0.229, 0.4052, 0.2602, 0.3438, 0.212, 0.3438, 0.212, 0.4052, 0.2602, 0.4236, 0.2914, 0.3609, 0.2348, 0.4292, 0.00269, 0.4487, 0.0003324, 0.5003, 0.02767, 0.479, 0.03746, 0.479, 0.03746, 0.5003, 0.02767, 0.5292, 0.04612, 0.5, 0.06645, 0.5151, 0.09013, 0.5473, 0.07714, 0.5671, 0.1021, 0.5243, 0.1058, 0.5243, 0.1058, 0.5671, 0.1021, 0.5776, 0.1297, 0.5427, 0.137, 0.5427, 0.137, 0.5776, 0.1297, 0.5927, 0.1681, 0.5612, 0.1682, 0.5612, 0.1682, 0.5927, 0.1681, 0.5968, 0.1809, 0.5796, 0.1994, 0.3881, 0.425, 0.3962, 0.4233, 0.394, 0.4307, 0.3861, 0.4318, 0.3717, 0.4268, 0.38, 0.4263, 0.3799, 0.4342, 0.3713, 0.4376, 0.3654, 0.4259, 0.3717, 0.4268, 0.3713, 0.4376, 0.3605, 0.4415, 0.38, 0.4263, 0.3881, 0.425, 0.3861, 0.4318, 0.3799, 0.4342, 0.02096, 0.1994, 0.01263, 0.2324, 0.0007252, 0.2035, 0.0002884, 0.1868, 0.2396, 0.2347, 0.1769, 0.2991, 0.1444, 0.299, 0.1769, 0.2913, 0.1769, 0.2913, 0.1444, 0.299, 0.1286, 0.302, 0.1457, 0.2731, 0.1457, 0.2731, 0.1286, 0.302, 0.09706, 0.2889, 0.1145, 0.2547, 0.1145, 0.2547, 0.09706, 0.2889, 0.06796, 0.2717, 0.08336, 0.2362, 0.08336, 0.2362, 0.06796, 0.2717, 0.03819, 0.2556, 0.05216, 0.2178, 0.05216, 0.2178, 0.03819, 0.2556, 0.01263, 0.2324, 0.02096, 0.1994, 0.1983, 0.01288, 0.1442, 0.06172, 0.1215, 0.03742, 0.1713, 0.002646, 0.1442, 0.06172, 0.1228, 0.08052, 0.1005, 0.06641, 0.1215, 0.03742, 0.1121, 0.09869, 0.1012, 0.117, 0.07623, 0.1059, 0.08548, 0.09006, 0.1012, 0.117, 0.07985, 0.1534, 0.05778, 0.137, 0.07623, 0.1059, 0.07985, 0.1534, 0.0584, 0.1898, 0.03937, 0.1682, 0.05778, 0.137, 0.0584, 0.1898, 0.05216, 0.2178, 0.02096, 0.1994, 0.03937, 0.1682, 0.2267, 0.02075, 0.1754, 0.08015, 0.1442, 0.06172, 0.1983, 0.01288, 0.1754, 0.08015, 0.1592, 0.102, 0.1228, 0.08052, 0.1442, 0.06172, 0.1484, 0.1202, 0.1377, 0.1384, 0.1012, 0.117, 0.1121, 0.09869, 0.1377, 0.1384, 0.1162, 0.1748, 0.07985, 0.1534, 0.1012, 0.117, 0.1162, 0.1748, 0.09481, 0.2112, 0.0584, 0.1898, 0.07985, 0.1534, 0.09481, 0.2112, 0.08336, 0.2362, 0.05216, 0.2178, 0.0584, 0.1898, 0.2512, 0.03522, 0.2066, 0.09858, 0.1754, 0.08015, 0.2267, 0.02075, 0.2066, 0.09858, 0.1955, 0.1235, 0.1592, 0.102, 0.1754, 0.08015, 0.1848, 0.1417, 0.1741, 0.1598, 0.1377, 0.1384, 0.1484, 0.1202, 0.1741, 0.1598, 0.1526, 0.1962, 0.1162, 0.1748, 0.1377, 0.1384, 0.1526, 0.1962, 0.1313, 0.2327, 0.09481, 0.2112, 0.1162, 0.1748, 0.1313, 0.2327, 0.1145, 0.2547, 0.08336, 0.2362, 0.09481, 0.2112, 0.2749, 0.05104, 0.2378, 0.117, 0.2066, 0.09858, 0.2512, 0.03522, 0.2378, 0.117, 0.2319, 0.1449, 0.1955, 0.1235, 0.2066, 0.09858, 0.2211, 0.1631, 0.2104, 0.1813, 0.1741, 0.1598, 0.1848, 0.1417, 0.2104, 0.1813, 0.189, 0.2177, 0.1526, 0.1962, 0.1741, 0.1598, 0.189, 0.2177, 0.1674, 0.254, 0.1313, 0.2327, 0.1526, 0.1962, 0.1674, 0.254, 0.1457, 0.2731, 0.1145, 0.2547, 0.1313, 0.2327, 0.2908, 0.07521, 0.2633, 0.1345, 0.2378, 0.117, 0.2749, 0.05104, 0.2633, 0.1345, 0.2505, 0.1666, 0.2319, 0.1449, 0.2378, 0.117, 0.2413, 0.1821, 0.2321, 0.1977, 0.2104, 0.1813, 0.2211, 0.1631, 0.2321, 0.1977, 0.2138, 0.2289, 0.189, 0.2177, 0.2104, 0.1813, 0.2138, 0.2289, 0.1954, 0.2601, 0.1674, 0.254, 0.189, 0.2177, 0.1954, 0.2601, 0.1769, 0.2913, 0.1457, 0.2731, 0.1674, 0.254, 0.2991, 0.08845, 0.2991, 0.1049, 0.2633, 0.1345, 0.2908, 0.07521, 0.2991, 0.1049, 0.2919, 0.1338, 0.2505, 0.1666, 0.2633, 0.1345, 0.285, 0.1462, 0.2781, 0.1586, 0.2321, 0.1977, 0.2413, 0.1821, 0.2781, 0.1586, 0.2669, 0.1849, 0.2138, 0.2289, 0.2321, 0.1977, 0.2669, 0.1849, 0.2567, 0.2118, 0.1954, 0.2601, 0.2138, 0.2289, 0.2567, 0.2118, 0.2396, 0.2347, 0.1769, 0.2913, 0.1954, 0.2601, 0.1713, 0.002646, 0.1215, 0.03742, 0.1017, 0.02649, 0.1518, 0.0002884, 0.1215, 0.03742, 0.1005, 0.06641, 0.07419, 0.04395, 0.1017, 0.02649, 0.08548, 0.09006, 0.07623, 0.1059, 0.03455, 0.1025, 0.0533, 0.07716, 0.07623, 0.1059, 0.05778, 0.137, 0.02091, 0.131, 0.03455, 0.1025, 0.05778, 0.137, 0.03937, 0.1682, 0.0009237, 0.1708, 0.02091, 0.131, 0.03937, 0.1682, 0.02096, 0.1994, 0.0002884, 0.1868, 0.0009237, 0.1708, 0.3909, 0.4392, 0.3857, 0.4337, 0.3942, 0.4318, 0.3984, 0.4384, 0.3785, 0.4441, 0.3705, 0.4403, 0.38, 0.4358, 0.3839, 0.441, 0.3766, 0.4496, 0.3609, 0.443, 0.3705, 0.4403, 0.3785, 0.4441, 0.3839, 0.441, 0.38, 0.4358, 0.3857, 0.4337, 0.3909, 0.4392, 0.4507, 0.5491, 0.4649, 0.5491, 0.4649, 0.5514, 0.4507, 0.5514, 0.3822, 0.4175, 0.3716, 0.4158, 0.3721, 0.414, 0.3823, 0.4161, 0.1024, 0.4448, 0.1209, 0.4458, 0.1207, 0.4488, 0.1022, 0.4477, 0.4649, 0.5491, 0.4936, 0.5491, 0.4936, 0.5514, 0.4649, 0.5514, 0.3605, 0.4415, 0.3713, 0.4376, 0.3705, 0.4403, 0.3609, 0.443, 0.1209, 0.4458, 0.1589, 0.4479, 0.1587, 0.4508, 0.1207, 0.4488, 0.4936, 0.5491, 0.5224, 0.5491, 0.5224, 0.5513, 0.4936, 0.5514, 0.1589, 0.4479, 0.1949, 0.4497, 0.1947, 0.4525, 0.1587, 0.4508, 0.2238, 0.3708, 0.2158, 0.3684, 0.2161, 0.3673, 0.2241, 0.3696, 0.2585, 0.2132, 0.2414, 0.236, 0.2396, 0.2347, 0.2567, 0.2118, 0.3799, 0.4342, 0.3861, 0.4318, 0.3857, 0.4337, 0.38, 0.4358, 0.1949, 0.4497, 0.2289, 0.4514, 0.2287, 0.454, 0.1947, 0.4525, 0.2875, 0.4545, 0.3046, 0.4544, 0.3, 0.4572, 0.2874, 0.4566, 0.3987, 0.4173, 0.391, 0.4177, 0.391, 0.4165, 0.3986, 0.4162, 0.2289, 0.4514, 0.261, 0.453, 0.2609, 0.4554, 0.2287, 0.454, 0.261, 0.453, 0.2875, 0.4545, 0.2874, 0.4566, 0.2609, 0.4554, 0.3046, 0.4544, 0.3142, 0.4528, 0.3117, 0.4579, 0.3, 0.4572, 0.3371, 0.4047, 0.3073, 0.3957, 0.3077, 0.3946, 0.3365, 0.4032, 0.3142, 0.4528, 0.3425, 0.4461, 0.3418, 0.4484, 0.3117, 0.4579, 0.3073, 0.3957, 0.2973, 0.3927, 0.2976, 0.3916, 0.3077, 0.3946, 0.3425, 0.4461, 0.3605, 0.4415, 0.3609, 0.443, 0.3418, 0.4484, 0.6249, 0.7062, 0.6267, 0.7079, 0.6125, 0.7232, 0.6106, 0.7215, 0.2973, 0.3927, 0.2826, 0.3883, 0.2829, 0.3872, 0.2976, 0.3916, 0.3861, 0.4318, 0.394, 0.4307, 0.3942, 0.4318, 0.3857, 0.4337, 0.2826, 0.3883, 0.2675, 0.3839, 0.2679, 0.3827, 0.2829, 0.3872, 0.3545, 0.41, 0.3371, 0.4047, 0.3365, 0.4032, 0.3531, 0.4083, 0.3716, 0.4158, 0.3545, 0.41, 0.3531, 0.4083, 0.3721, 0.414, 0.2675, 0.3839, 0.253, 0.3795, 0.2534, 0.3784, 0.2679, 0.3827, 0.3713, 0.4376, 0.3799, 0.4342, 0.38, 0.4358, 0.3705, 0.4403, 0.253, 0.3795, 0.2385, 0.3752, 0.2389, 0.374, 0.2534, 0.3784, 0.3014, 0.08845, 0.3014, 0.1049, 0.2991, 0.1049, 0.2991, 0.08845, 0.391, 0.4177, 0.3822, 0.4175, 0.3823, 0.4161, 0.391, 0.4165, 0.2385, 0.3752, 0.2238, 0.3708, 0.2241, 0.3696, 0.2389, 0.374, 0.4068, 0.5491, 0.4365, 0.5491, 0.4365, 0.5514, 0.4068, 0.5514, 0.6106, 0.7215, 0.6125, 0.7232, 0.5892, 0.7479, 0.5877, 0.7465, 0.6208, 0.6916, 0.6249, 0.7062, 0.6106, 0.7215, 0.607, 0.7053, 0.6133, 0.6754, 0.6152, 0.6769, 0.6037, 0.6913, 0.6019, 0.6899, 0.5976, 0.6731, 0.6133, 0.6754, 0.6019, 0.6899, 0.5874, 0.6901, 0.6567, 0.5296, 0.6411, 0.5293, 0.6178, 0.4923, 0.6556, 0.4929, 0.607, 0.7053, 0.6106, 0.7215, 0.5877, 0.7465, 0.5867, 0.7315, 0.6019, 0.6899, 0.6037, 0.6913, 0.5845, 0.7156, 0.5826, 0.7141, 0.5874, 0.6901, 0.6019, 0.6899, 0.5826, 0.7141, 0.5669, 0.7155, 0.3984, 0.4384, 0.3942, 0.4318, 0.4028, 0.4306, 0.4062, 0.4366, 0.3942, 0.4318, 0.394, 0.4307, 0.4027, 0.4296, 0.4028, 0.4306, 0.3962, 0.4233, 0.3987, 0.4173, 0.406, 0.4167, 0.4043, 0.4232, 0.3987, 0.4173, 0.3986, 0.4162, 0.406, 0.4157, 0.406, 0.4167, 0.829, 0.3118, 0.8289, 0.3138, 0.8027, 0.3141, 0.8028, 0.3116, 0.6744, 0.5311, 0.6723, 0.5299, 0.6935, 0.4936, 0.6956, 0.4948, 0.6824, 0.5446, 0.6744, 0.5311, 0.6956, 0.4948, 0.7148, 0.5274, 0.6411, 0.5293, 0.6394, 0.5304, 0.6161, 0.4934, 0.6178, 0.4923, 0.7606, 0.4099, 0.7963, 0.4208, 0.7844, 0.4598, 0.7625, 0.4372, 0.8548, 0.2668, 0.8186, 0.2779, 0.8082, 0.2439, 0.8444, 0.2329, 0.8909, 0.3699, 0.9013, 0.3359, 0.9277, 0.3538, 0.9365, 0.3838, 0.8547, 0.3589, 0.8909, 0.3699, 0.8806, 0.4038, 0.8444, 0.3928, 0.3148, 0.8475, 0.3148, 0.8499, 0.2773, 0.8499, 0.2773, 0.8475, 0.9233, 0.1661, 0.8657, 0.173, 0.8538, 0.134, 0.8897, 0.1403, 0.3779, 0.8475, 0.3779, 0.8499, 0.346, 0.8499, 0.346, 0.8475, 0.891, 0.2558, 0.8806, 0.2218, 0.9376, 0.2044, 0.9366, 0.2419, 0.7436, 0.1305, 0.7434, 0.1324, 0.7242, 0.1301, 0.7246, 0.1282, 0.8186, 0.2779, 0.829, 0.3118, 0.8028, 0.3116, 0.7829, 0.2888, 0.8186, 0.3478, 0.8082, 0.3818, 0.7669, 0.3892, 0.7828, 0.3369, 0.2364, 0.8475, 0.2364, 0.8499, 0.1941, 0.8499, 0.1941, 0.8475, 0.1197, 0.8499, 0.08084, 0.8499, 0.08084, 0.8474, 0.1197, 0.8475, 0.1576, 0.8499, 0.1576, 0.8475, 0.1941, 0.8475, 0.1941, 0.8499, 0.08084, 0.8474, 0.08084, 0.8499, 0.04932, 0.8499, 0.04932, 0.8474, 0.8325, 0.4318, 0.8687, 0.4429, 0.8538, 0.4917, 0.818, 0.4795, 0.02194, 0.8499, 0.02194, 0.8474, 0.04932, 0.8474, 0.04932, 0.8499, 0.8687, 0.4429, 0.9233, 0.4595, 0.8898, 0.4853, 0.8538, 0.4917, 0.7963, 0.2049, 0.7606, 0.2158, 0.7625, 0.1885, 0.7844, 0.1659, 0.8325, 0.1939, 0.7963, 0.2049, 0.7844, 0.1659, 0.818, 0.1462, 0.8444, 0.2329, 0.8082, 0.2439, 0.7963, 0.2049, 0.8325, 0.1939, 0.8082, 0.2439, 0.7669, 0.2365, 0.7606, 0.2158, 0.7963, 0.2049, 0.8806, 0.4038, 0.9376, 0.4212, 0.9233, 0.4595, 0.8687, 0.4429, 0.0002884, 0.8499, 0.0002885, 0.8474, 0.02194, 0.8474, 0.02194, 0.8499, 0.8444, 0.3928, 0.8806, 0.4038, 0.8687, 0.4429, 0.8325, 0.4318, 0.2773, 0.8475, 0.2773, 0.8499, 0.2364, 0.8499, 0.2364, 0.8475, 0.9376, 0.2044, 0.8806, 0.2218, 0.8657, 0.173, 0.9233, 0.1661, 0.7669, 0.3892, 0.8082, 0.3818, 0.7963, 0.4208, 0.7606, 0.4099, 0.8289, 0.3138, 0.8186, 0.3478, 0.7828, 0.3369, 0.8027, 0.3141, 0.8082, 0.2439, 0.8186, 0.2779, 0.7829, 0.2888, 0.7669, 0.2365, 0.4409, 0.5544, 0.4409, 0.552, 0.4713, 0.552, 0.4713, 0.5544, 0.9013, 0.2897, 0.891, 0.2558, 0.9366, 0.2419, 0.9277, 0.2718, 0.346, 0.8475, 0.346, 0.8499, 0.3148, 0.8499, 0.3148, 0.8475, 0.8651, 0.3249, 0.9013, 0.3359, 0.8909, 0.3699, 0.8547, 0.3589, 0.8806, 0.4038, 0.8909, 0.3699, 0.9365, 0.3838, 0.9376, 0.4212, 0.8652, 0.3008, 0.829, 0.3118, 0.8186, 0.2779, 0.8548, 0.2668, 0.9013, 0.2897, 0.8652, 0.3008, 0.8548, 0.2668, 0.891, 0.2558, 0.8289, 0.3138, 0.8651, 0.3249, 0.8547, 0.3589, 0.8186, 0.3478, 0.8082, 0.3818, 0.8444, 0.3928, 0.8325, 0.4318, 0.7963, 0.4208, 0.8806, 0.2218, 0.8444, 0.2329, 0.8325, 0.1939, 0.8657, 0.173, 0.8657, 0.173, 0.8325, 0.1939, 0.818, 0.1462, 0.8538, 0.134, 0.7963, 0.4208, 0.8325, 0.4318, 0.818, 0.4795, 0.7844, 0.4598, 0.1576, 0.8499, 0.1197, 0.8499, 0.1197, 0.8475, 0.1576, 0.8475, 0.8186, 0.3478, 0.8547, 0.3589, 0.8444, 0.3928, 0.8082, 0.3818, 0.891, 0.2558, 0.8548, 0.2668, 0.8444, 0.2329, 0.8806, 0.2218, 0.6394, 0.5304, 0.6329, 0.5446, 0.6003, 0.5277, 0.6161, 0.4934, 0.394, 0.4307, 0.3962, 0.4233, 0.4043, 0.4232, 0.4027, 0.4296, 0.3986, 0.4162, 0.3956, 0.4108, 0.4033, 0.4095, 0.406, 0.4157, 0.6125, 0.7232, 0.6288, 0.7254, 0.6043, 0.7479, 0.5892, 0.7479, 0.6037, 0.6913, 0.607, 0.7053, 0.5867, 0.7315, 0.5845, 0.7156, 0.6723, 0.5299, 0.6567, 0.5296, 0.6556, 0.4929, 0.6935, 0.4936, 0.6267, 0.7079, 0.6413, 0.7111, 0.6288, 0.7254, 0.6125, 0.7232, 0.6152, 0.6769, 0.6208, 0.6916, 0.607, 0.7053, 0.6037, 0.6913, 0.4365, 0.5491, 0.4507, 0.5491, 0.4507, 0.5514, 0.4365, 0.5514, 0.3823, 0.4161, 0.3824, 0.4083, 0.3884, 0.41, 0.391, 0.4165, 0.3531, 0.4083, 0.3736, 0.4024, 0.3775, 0.406, 0.3721, 0.414, 0.3721, 0.414, 0.3775, 0.406, 0.3824, 0.4083, 0.3823, 0.4161, 0.391, 0.4165, 0.3884, 0.41, 0.3956, 0.4108, 0.3986, 0.4162, 0.1005, 0.06641, 0.08548, 0.09006, 0.0533, 0.07716, 0.07419, 0.04395, 0.2919, 0.1338, 0.285, 0.1462, 0.2413, 0.1821, 0.2505, 0.1666, 0.2505, 0.1666, 0.2413, 0.1821, 0.2211, 0.1631, 0.2319, 0.1449, 0.2319, 0.1449, 0.2211, 0.1631, 0.1848, 0.1417, 0.1955, 0.1235, 0.1955, 0.1235, 0.1848, 0.1417, 0.1484, 0.1202, 0.1592, 0.102, 0.1592, 0.102, 0.1484, 0.1202, 0.1121, 0.09869, 0.1228, 0.08052, 0.1228, 0.08052, 0.1121, 0.09869, 0.08548, 0.09006, 0.1005, 0.06641, 0.3822, 0.4175, 0.391, 0.4177, 0.3881, 0.425, 0.38, 0.4263, 0.3545, 0.41, 0.3716, 0.4158, 0.3717, 0.4268, 0.3654, 0.4259, 0.3716, 0.4158, 0.3822, 0.4175, 0.38, 0.4263, 0.3717, 0.4268, 0.391, 0.4177, 0.3987, 0.4173, 0.3962, 0.4233, 0.3881, 0.425, 0.5, 0.06645, 0.5292, 0.04612, 0.5473, 0.07714, 0.5151, 0.09013, 0.3085, 0.1338, 0.35, 0.1667, 0.3592, 0.1822, 0.3154, 0.1462, 0.35, 0.1667, 0.3686, 0.145, 0.3793, 0.1632, 0.3592, 0.1822, 0.3686, 0.145, 0.405, 0.1235, 0.4157, 0.1417, 0.3793, 0.1632, 0.405, 0.1235, 0.4413, 0.1021, 0.4521, 0.1202, 0.4157, 0.1417, 0.4413, 0.1021, 0.4777, 0.08057, 0.4884, 0.09875, 0.4521, 0.1202, 0.4777, 0.08057, 0.5, 0.06645, 0.5151, 0.09013, 0.4884, 0.09875, 0.627, 0.1387, 0.6279, 0.1412, 0.601, 0.151, 0.6004, 0.1491, 0.6449, 0.1308, 0.6461, 0.1332, 0.6279, 0.1412, 0.627, 0.1387, 0.6719, 0.1161, 0.6732, 0.1183, 0.6461, 0.1332, 0.6449, 0.1308, 0.7031, 0.1237, 0.6927, 0.1555, 0.6737, 0.1555, 0.6851, 0.1184, 0.7242, 0.1301, 0.7219, 0.1555, 0.6927, 0.1555, 0.7031, 0.1237, 0.7434, 0.1324, 0.748, 0.1551, 0.7219, 0.1555, 0.7242, 0.1301, 0.6279, 0.1412, 0.6218, 0.1756, 0.6035, 0.1753, 0.601, 0.151, 0.6461, 0.1332, 0.6417, 0.1755, 0.6218, 0.1756, 0.6279, 0.1412, 0.6732, 0.1183, 0.6642, 0.176, 0.6417, 0.1755, 0.6461, 0.1332, 0.6927, 0.1579, 0.7039, 0.1891, 0.686, 0.1952, 0.6737, 0.158, 0.7217, 0.1576, 0.7245, 0.1819, 0.7039, 0.1891, 0.6927, 0.1579, 0.748, 0.157, 0.7436, 0.1802, 0.7245, 0.1819, 0.7217, 0.1576, 0.6218, 0.1776, 0.6273, 0.2106, 0.6004, 0.2016, 0.6035, 0.1771, 0.6416, 0.1779, 0.6441, 0.2186, 0.6273, 0.2106, 0.6218, 0.1776, 0.6642, 0.1785, 0.6688, 0.2352, 0.6441, 0.2186, 0.6416, 0.1779, 0.4687, 0.5101, 0.4662, 0.5101, 0.4662, 0.4923, 0.4687, 0.4923, 0.486, 0.5485, 0.4857, 0.5461, 0.5281, 0.5416, 0.5284, 0.544, 0.4857, 0.5461, 0.4687, 0.5101, 0.4687, 0.4923, 0.5281, 0.5416, 0.4926, 0.4625, 0.4477, 0.4284, 0.4666, 0.4172, 0.4949, 0.4387, 0.4662, 0.5101, 0.4492, 0.5461, 0.4068, 0.5416, 0.4662, 0.4923, 0.7246, 0.1282, 0.7242, 0.1301, 0.7031, 0.1237, 0.7037, 0.1214, 0.7037, 0.1214, 0.7031, 0.1237, 0.6851, 0.1184, 0.6858, 0.1161, 0.6642, 0.176, 0.6642, 0.1785, 0.6416, 0.1779, 0.6417, 0.1755, 0.6417, 0.1755, 0.6416, 0.1779, 0.6218, 0.1776, 0.6218, 0.1756, 0.6218, 0.1756, 0.6218, 0.1776, 0.6035, 0.1771, 0.6035, 0.1753, 0.748, 0.1551, 0.748, 0.157, 0.7217, 0.1576, 0.7219, 0.1555, 0.7219, 0.1555, 0.7217, 0.1576, 0.6927, 0.1579, 0.6927, 0.1555, 0.6927, 0.1555, 0.6927, 0.1579, 0.6737, 0.158, 0.6737, 0.1555, 0.4949, 0.4387, 0.4666, 0.4172, 0.5009, 0.3716, 0.5292, 0.3931, 0.714, 0.7524, 0.714, 0.7549, 0.7009, 0.7547, 0.7009, 0.7526, 0.4185, 0.4062, 0.4167, 0.4147, 0.4068, 0.3973, 0.4086, 0.3832, 0.7191, 0.4284, 0.6742, 0.4625, 0.6719, 0.4387, 0.7002, 0.4172, 0.548, 0.3681, 0.5197, 0.3467, 0.5399, 0.3228, 0.5665, 0.3387, 0.6528, 0.4786, 0.6608, 0.4917, 0.6479, 0.4892, 0.636, 0.4793, 0.7328, 0.3925, 0.6984, 0.347, 0.7242, 0.3284, 0.7538, 0.3677, 0.7002, 0.4172, 0.6719, 0.4387, 0.6376, 0.3931, 0.6658, 0.3716, 0.06098, 0.8528, 0.03, 0.8528, 0.03, 0.8507, 0.06098, 0.8507, 0.5743, 0.3881, 0.5823, 0.3638, 0.5823, 0.3784, 0.5815, 0.3996, 0.09769, 0.8528, 0.09769, 0.8507, 0.1242, 0.8507, 0.1242, 0.8528, 0.647, 0.3467, 0.6188, 0.3681, 0.6003, 0.3387, 0.6269, 0.3228, 0.2354, 0.8507, 0.2354, 0.8528, 0.2193, 0.8528, 0.2193, 0.8507, 0.2193, 0.8507, 0.2193, 0.8528, 0.1701, 0.8528, 0.1701, 0.8507, 0.1426, 0.8507, 0.1426, 0.8528, 0.1242, 0.8528, 0.1242, 0.8507, 0.4872, 0.322, 0.4684, 0.347, 0.4426, 0.3284, 0.4644, 0.3117, 0.7483, 0.4062, 0.7328, 0.3925, 0.7538, 0.3677, 0.7582, 0.3832, 0.2697, 0.8507, 0.2697, 0.8528, 0.2496, 0.8528, 0.2496, 0.8507, 0.6796, 0.322, 0.6604, 0.3078, 0.6864, 0.3026, 0.7024, 0.3117, 0.4684, 0.347, 0.434, 0.3926, 0.4129, 0.3677, 0.4426, 0.3284, 0.6853, 0.7526, 0.6853, 0.7547, 0.6675, 0.7547, 0.6675, 0.7526, 0.6675, 0.7526, 0.6675, 0.7547, 0.6183, 0.7547, 0.6183, 0.7526, 0.5881, 0.7526, 0.5881, 0.7547, 0.5669, 0.7547, 0.5669, 0.7526, 0.5212, 0.4586, 0.5555, 0.4131, 0.5744, 0.429, 0.5448, 0.4683, 0.5925, 0.3881, 0.6113, 0.4131, 0.5924, 0.429, 0.5853, 0.3996, 0.5823, 0.3638, 0.5845, 0.3638, 0.5845, 0.3784, 0.5823, 0.3784, 0.514, 0.4786, 0.5212, 0.4586, 0.5448, 0.4683, 0.5308, 0.4793, 0.6113, 0.4131, 0.6456, 0.4586, 0.622, 0.4683, 0.5924, 0.429, 0.506, 0.4917, 0.514, 0.4786, 0.5308, 0.4793, 0.5189, 0.4892, 0.7009, 0.7526, 0.7009, 0.7547, 0.6853, 0.7547, 0.6853, 0.7526, 0.7501, 0.4147, 0.7483, 0.4062, 0.7582, 0.3832, 0.76, 0.3973, 0.2496, 0.8507, 0.2496, 0.8528, 0.2354, 0.8528, 0.2354, 0.8507, 0.6456, 0.4586, 0.6528, 0.4786, 0.636, 0.4793, 0.622, 0.4683, 0.7379, 0.4396, 0.6764, 0.4862, 0.6742, 0.4625, 0.7191, 0.4284, 0.434, 0.3926, 0.4185, 0.4062, 0.4086, 0.3832, 0.4129, 0.3677, 0.4904, 0.4862, 0.4289, 0.4396, 0.4477, 0.4284, 0.4926, 0.4625, 0.5845, 0.3638, 0.5925, 0.3881, 0.5853, 0.3996, 0.5845, 0.3784, 0.6183, 0.7526, 0.6183, 0.7547, 0.5881, 0.7547, 0.5881, 0.7526, 0.6984, 0.347, 0.6796, 0.322, 0.7024, 0.3117, 0.7242, 0.3284, 0.5064, 0.3078, 0.4872, 0.322, 0.4644, 0.3117, 0.4804, 0.3026, 0.1701, 0.8507, 0.1701, 0.8528, 0.1426, 0.8528, 0.1426, 0.8507, 0.6658, 0.3716, 0.6376, 0.3931, 0.6188, 0.3681, 0.647, 0.3467, 0.5555, 0.4131, 0.5743, 0.3881, 0.5815, 0.3996, 0.5744, 0.429, 0.5292, 0.3931, 0.5009, 0.3716, 0.5197, 0.3467, 0.548, 0.3681, 0.5292, 0.3931, 0.548, 0.3681, 0.5743, 0.3881, 0.5555, 0.4131, 0.6003, 0.3387, 0.6188, 0.3681, 0.5925, 0.3881, 0.5845, 0.3638, 0.6719, 0.4387, 0.6742, 0.4625, 0.6528, 0.4786, 0.6456, 0.4586, 0.4904, 0.4862, 0.4926, 0.4625, 0.514, 0.4786, 0.506, 0.4917, 0.6376, 0.3931, 0.6719, 0.4387, 0.6456, 0.4586, 0.6113, 0.4131, 0.4926, 0.4625, 0.4949, 0.4387, 0.5212, 0.4586, 0.514, 0.4786, 0.03, 0.8507, 0.03, 0.8528, 0.0002885, 0.8528, 0.0002884, 0.8507, 0.6188, 0.3681, 0.6376, 0.3931, 0.6113, 0.4131, 0.5925, 0.3881, 0.4949, 0.4387, 0.5292, 0.3931, 0.5555, 0.4131, 0.5212, 0.4586, 0.548, 0.3681, 0.5665, 0.3387, 0.5823, 0.3638, 0.5743, 0.3881, 0.6742, 0.4625, 0.6764, 0.4862, 0.6608, 0.4917, 0.6528, 0.4786, 0.7305, 0.7524, 0.7305, 0.7549, 0.714, 0.7549, 0.714, 0.7524, 0.5399, 0.3228, 0.5197, 0.3467, 0.4872, 0.322, 0.5064, 0.3078, 0.6658, 0.3716, 0.647, 0.3467, 0.6796, 0.322, 0.6984, 0.347, 0.4666, 0.4172, 0.4477, 0.4284, 0.4185, 0.4062, 0.434, 0.3926, 0.7379, 0.4396, 0.7191, 0.4284, 0.7483, 0.4062, 0.7501, 0.4147, 0.5009, 0.3716, 0.4666, 0.4172, 0.434, 0.3926, 0.4684, 0.347, 0.647, 0.3467, 0.6269, 0.3228, 0.6604, 0.3078, 0.6796, 0.322, 0.2974, 0.8505, 0.2974, 0.853, 0.2697, 0.8528, 0.2697, 0.8507, 0.7191, 0.4284, 0.7002, 0.4172, 0.7328, 0.3925, 0.7483, 0.4062, 0.5197, 0.3467, 0.5009, 0.3716, 0.4684, 0.347, 0.4872, 0.322, 0.06098, 0.8528, 0.06098, 0.8507, 0.09769, 0.8507, 0.09769, 0.8528, 0.7002, 0.4172, 0.6658, 0.3716, 0.6984, 0.347, 0.7328, 0.3925, 0.4477, 0.4284, 0.4289, 0.4396, 0.4167, 0.4147, 0.4185, 0.4062, 0.1259, 0.3026, 0.1279, 0.3047, 0.04073, 0.3853, 0.03882, 0.3828, 0.1024, 0.4448, 0.1022, 0.4477, 0.06659, 0.4454, 0.06674, 0.4429, 0.1022, 0.4477, 0.08193, 0.4829, 0.05215, 0.4755, 0.06659, 0.4454, 0.08193, 0.4829, 0.09911, 0.5914, 0.03603, 0.4969, 0.05215, 0.4755, 0.1279, 0.3047, 0.08648, 0.4075, 0.05544, 0.4107, 0.04073, 0.3853, 0.08648, 0.4075, 0.1024, 0.4448, 0.06674, 0.4429, 0.05544, 0.4107, 0.6331, 0.01628, 0.632, 0.01879, 0.6063, 0.003121, 0.608, 0.0002884, 0.6255, 0.05936, 0.6323, 0.08267, 0.604, 0.09625, 0.6006, 0.06141, 0.3371, 0.7963, 0.3435, 0.7673, 0.3808, 0.7748, 0.3736, 0.8069, 0.06844, 0.7421, 0.07176, 0.7606, 0.003292, 0.7748, 0.0002884, 0.758, 0.6301, 0.03248, 0.6254, 0.057, 0.6004, 0.05827, 0.6105, 0.02482, 0.6323, 0.08267, 0.6352, 0.09494, 0.6163, 0.1155, 0.604, 0.09625, 0.6254, 0.057, 0.6255, 0.05936, 0.6006, 0.06141, 0.6004, 0.05827, 0.632, 0.01879, 0.6301, 0.03248, 0.6105, 0.02482, 0.6063, 0.003121, 0.04073, 0.3853, 0.05544, 0.4107, 0.03032, 0.4174, 0.02328, 0.396, 0.02328, 0.396, 0.03032, 0.4174, 0.0111, 0.4235, 0.001044, 0.4037, 0.6795, 0.022, 0.6802, 0.04022, 0.6551, 0.03827, 0.6527, 0.02332, 0.6527, 0.02332, 0.6551, 0.03827, 0.6301, 0.03248, 0.632, 0.01879, 0.06674, 0.4429, 0.06659, 0.4454, 0.04366, 0.4442, 0.04375, 0.4417, 0.04375, 0.4417, 0.04366, 0.4442, 0.01958, 0.4433, 0.01965, 0.4411, 0.6824, 0.05631, 0.6824, 0.05815, 0.6598, 0.05813, 0.6598, 0.05631, 0.6598, 0.05631, 0.6598, 0.05813, 0.6255, 0.05936, 0.6254, 0.057, 0.05215, 0.4755, 0.03603, 0.4969, 0.02118, 0.4863, 0.02881, 0.4671, 0.02881, 0.4671, 0.02118, 0.4863, 0.0002884, 0.4804, 0.009955, 0.4607, 0.6801, 0.07458, 0.6788, 0.0928, 0.6533, 0.08977, 0.6555, 0.0761, 0.6555, 0.0761, 0.6533, 0.08977, 0.6352, 0.09494, 0.6323, 0.08267, 0.05544, 0.4107, 0.06674, 0.4429, 0.04375, 0.4417, 0.03032, 0.4174, 0.03032, 0.4174, 0.04375, 0.4417, 0.01965, 0.4411, 0.0111, 0.4235, 0.6802, 0.04022, 0.6824, 0.05631, 0.6598, 0.05631, 0.6551, 0.03827, 0.6551, 0.03827, 0.6598, 0.05631, 0.6254, 0.057, 0.6301, 0.03248, 0.06659, 0.4454, 0.05215, 0.4755, 0.02881, 0.4671, 0.04366, 0.4442, 0.04366, 0.4442, 0.02881, 0.4671, 0.009955, 0.4607, 0.01958, 0.4433, 0.6824, 0.05815, 0.6801, 0.07458, 0.6555, 0.0761, 0.6598, 0.05813, 0.6598, 0.05813, 0.6555, 0.0761, 0.6323, 0.08267, 0.6255, 0.05936, 0.03882, 0.3828, 0.04073, 0.3853, 0.02328, 0.396, 0.02217, 0.3937, 0.02217, 0.3937, 0.02328, 0.396, 0.001044, 0.4037, 0.0002884, 0.4016, 0.6794, 0.0201, 0.6795, 0.022, 0.6527, 0.02332, 0.6529, 0.02143, 0.6529, 0.02143, 0.6527, 0.02332, 0.632, 0.01879, 0.6331, 0.01628, 0.5669, 0.7519, 0.5669, 0.7487, 0.5839, 0.7487, 0.5839, 0.7519, 0.6168, 0.7518, 0.5839, 0.7519, 0.5839, 0.7487, 0.6168, 0.7487, 0.2325, 0.7271, 0.205, 0.7185, 0.2146, 0.6967, 0.2443, 0.6777, 0.07176, 0.7606, 0.07732, 0.7856, 0.01045, 0.8069, 0.003292, 0.7748, 0.3435, 0.7673, 0.3474, 0.7458, 0.3838, 0.758, 0.3808, 0.7748, 0.6168, 0.7518, 0.6168, 0.7487, 0.6503, 0.7487, 0.6503, 0.7519, 0.4299, 0.5881, 0.4248, 0.5914, 0.4068, 0.5872, 0.4085, 0.5843, 0.6081, 0.5843, 0.6082, 0.5874, 0.5844, 0.5879, 0.5843, 0.5848, 0.5564, 0.5402, 0.554, 0.5628, 0.5293, 0.5599, 0.5311, 0.5403, 0.06844, 0.7421, 0.0002884, 0.758, 0.009649, 0.7149, 0.01973, 0.6993, 0.6805, 0.7487, 0.6805, 0.7519, 0.6503, 0.7519, 0.6503, 0.7487, 0.1705, 0.7688, 0.1904, 0.7744, 0.1904, 0.7969, 0.1632, 0.8254, 0.3371, 0.7963, 0.3736, 0.8069, 0.3459, 0.8258, 0.3197, 0.8408, 0.1904, 0.7744, 0.1936, 0.7744, 0.1936, 0.7969, 0.1904, 0.7969, 0.1936, 0.7744, 0.2236, 0.7706, 0.2209, 0.8254, 0.1936, 0.7969, 0.2236, 0.7706, 0.2525, 0.7763, 0.243, 0.8381, 0.2209, 0.8254, 0.2525, 0.7763, 0.285, 0.7832, 0.273, 0.8435, 0.243, 0.8381, 0.285, 0.7832, 0.3176, 0.7912, 0.3007, 0.8468, 0.273, 0.8435, 0.3176, 0.7912, 0.3371, 0.7963, 0.3197, 0.8408, 0.3007, 0.8468, 0.01045, 0.8069, 0.07732, 0.7856, 0.06431, 0.8408, 0.03814, 0.8258, 0.07732, 0.7856, 0.1006, 0.7814, 0.08334, 0.8468, 0.06431, 0.8408, 0.1006, 0.7814, 0.1239, 0.7772, 0.1111, 0.8435, 0.08334, 0.8468, 0.1239, 0.7772, 0.1472, 0.773, 0.1411, 0.8381, 0.1111, 0.8435, 0.1472, 0.773, 0.1705, 0.7688, 0.1632, 0.8254, 0.1411, 0.8381, 0.8238, 0.7487, 0.8238, 0.7519, 0.7844, 0.7519, 0.7844, 0.7487, 0.7844, 0.7487, 0.7844, 0.7519, 0.7589, 0.7518, 0.7589, 0.7487, 0.7589, 0.7487, 0.7589, 0.7518, 0.7284, 0.7518, 0.7284, 0.7487, 0.7284, 0.7487, 0.7284, 0.7518, 0.7005, 0.7516, 0.7005, 0.7484, 0.7005, 0.7484, 0.7005, 0.7516, 0.6805, 0.7519, 0.6805, 0.7487, 0.179, 0.7185, 0.1617, 0.7253, 0.1397, 0.6777, 0.1694, 0.6967, 0.1617, 0.7253, 0.1384, 0.7295, 0.1096, 0.6731, 0.1397, 0.6777, 0.1384, 0.7295, 0.1151, 0.7337, 0.07956, 0.6786, 0.1096, 0.6731, 0.1151, 0.7337, 0.09175, 0.7379, 0.05233, 0.6874, 0.07956, 0.6786, 0.09175, 0.7379, 0.06844, 0.7421, 0.01973, 0.6993, 0.05233, 0.6874, 0.5843, 0.5848, 0.5844, 0.5879, 0.5491, 0.5887, 0.5491, 0.5855, 0.5491, 0.5855, 0.5491, 0.5887, 0.5186, 0.5893, 0.5186, 0.5862, 0.5186, 0.5862, 0.5186, 0.5893, 0.4882, 0.59, 0.4881, 0.5868, 0.4881, 0.5868, 0.4882, 0.59, 0.4595, 0.5906, 0.4595, 0.5874, 0.4595, 0.5874, 0.4595, 0.5906, 0.4248, 0.5914, 0.4299, 0.5881, 0.2069, 0.7416, 0.205, 0.7185, 0.2325, 0.7271, 0.2292, 0.7456, 0.2292, 0.7456, 0.2325, 0.7271, 0.2615, 0.7322, 0.2582, 0.7509, 0.2582, 0.7509, 0.2615, 0.7322, 0.2943, 0.7377, 0.2908, 0.757, 0.2908, 0.757, 0.2943, 0.7377, 0.3275, 0.7429, 0.3238, 0.7634, 0.3238, 0.7634, 0.3275, 0.7429, 0.3474, 0.7458, 0.3435, 0.7673, 0.1883, 0.7396, 0.1904, 0.7744, 0.1705, 0.7688, 0.165, 0.7438, 0.165, 0.7438, 0.1705, 0.7688, 0.1472, 0.773, 0.1417, 0.748, 0.1417, 0.748, 0.1472, 0.773, 0.1239, 0.7772, 0.1184, 0.7522, 0.1184, 0.7522, 0.1239, 0.7772, 0.1006, 0.7814, 0.09507, 0.7564, 0.09507, 0.7564, 0.1006, 0.7814, 0.07732, 0.7856, 0.07176, 0.7606, 0.3838, 0.758, 0.3474, 0.7458, 0.3595, 0.6976, 0.3732, 0.7144, 0.3474, 0.7458, 0.3275, 0.7429, 0.3317, 0.6874, 0.3595, 0.6976, 0.3275, 0.7429, 0.2943, 0.7377, 0.3045, 0.6786, 0.3317, 0.6874, 0.2943, 0.7377, 0.2615, 0.7322, 0.2745, 0.6732, 0.3045, 0.6786, 0.2615, 0.7322, 0.2325, 0.7271, 0.2443, 0.6777, 0.2745, 0.6732, 0.179, 0.7185, 0.1883, 0.7396, 0.165, 0.7438, 0.1617, 0.7253, 0.1617, 0.7253, 0.165, 0.7438, 0.1417, 0.748, 0.1384, 0.7295, 0.1384, 0.7295, 0.1417, 0.748, 0.1184, 0.7522, 0.1151, 0.7337, 0.1151, 0.7337, 0.1184, 0.7522, 0.09507, 0.7564, 0.09175, 0.7379, 0.09175, 0.7379, 0.09507, 0.7564, 0.07176, 0.7606, 0.06844, 0.7421, 0.1936, 0.7744, 0.2069, 0.7416, 0.2292, 0.7456, 0.2236, 0.7706, 0.2236, 0.7706, 0.2292, 0.7456, 0.2582, 0.7509, 0.2525, 0.7763, 0.2525, 0.7763, 0.2582, 0.7509, 0.2908, 0.757, 0.285, 0.7832, 0.285, 0.7832, 0.2908, 0.757, 0.3238, 0.7634, 0.3176, 0.7912, 0.3176, 0.7912, 0.3238, 0.7634, 0.3435, 0.7673, 0.3371, 0.7963, 0.6731, 0.7094, 0.6779, 0.739, 0.6418, 0.7422, 0.6419, 0.709, 0.5522, 0.5154, 0.5567, 0.5367, 0.5311, 0.5371, 0.529, 0.517, 0.5567, 0.5367, 0.5564, 0.5402, 0.5311, 0.5403, 0.5311, 0.5371, 0.554, 0.5628, 0.5532, 0.5661, 0.529, 0.5631, 0.5293, 0.5599, 0.5547, 0.7855, 0.5408, 0.8151, 0.5228, 0.8015, 0.5353, 0.7748, 0.6731, 0.7063, 0.6731, 0.7094, 0.6419, 0.709, 0.6419, 0.7065, 0.6795, 0.6756, 0.6731, 0.7063, 0.6419, 0.7065, 0.6418, 0.6731, 0.6779, 0.739, 0.6785, 0.742, 0.6421, 0.7448, 0.6418, 0.7422, 0.5946, 0.5805, 0.5934, 0.5834, 0.5711, 0.5735, 0.5723, 0.5707, 0.5723, 0.5707, 0.5711, 0.5735, 0.5532, 0.5661, 0.554, 0.5628, 0.5998, 0.5343, 0.5988, 0.5376, 0.5779, 0.5387, 0.5785, 0.5357, 0.5785, 0.5357, 0.5779, 0.5387, 0.5564, 0.5402, 0.5567, 0.5367, 0.5884, 0.4923, 0.5998, 0.5343, 0.5785, 0.5357, 0.5681, 0.5052, 0.5681, 0.5052, 0.5785, 0.5357, 0.5567, 0.5367, 0.5522, 0.5154, 0.5988, 0.5376, 0.5946, 0.5805, 0.5723, 0.5707, 0.5779, 0.5387, 0.5779, 0.5387, 0.5723, 0.5707, 0.554, 0.5628, 0.5564, 0.5402, 0.7178, 0.73, 0.7184, 0.7332, 0.6994, 0.7367, 0.6987, 0.7335, 0.6987, 0.7335, 0.6994, 0.7367, 0.6785, 0.742, 0.6779, 0.739, 0.7186, 0.6877, 0.7137, 0.7072, 0.6903, 0.7067, 0.6998, 0.6841, 0.6998, 0.6841, 0.6903, 0.7067, 0.6731, 0.7063, 0.6795, 0.6756, 0.7137, 0.7072, 0.7136, 0.7104, 0.6902, 0.7099, 0.6903, 0.7067, 0.6903, 0.7067, 0.6902, 0.7099, 0.6731, 0.7094, 0.6731, 0.7063, 0.7136, 0.7104, 0.7178, 0.73, 0.6987, 0.7335, 0.6902, 0.7099, 0.6902, 0.7099, 0.6987, 0.7335, 0.6779, 0.739, 0.6731, 0.7094, 0.5075, 0.9502, 0.5228, 0.9926, 0.4918, 0.9997, 0.4696, 0.9682, 0.5456, 0.9321, 0.566, 0.9125, 0.5663, 0.9374, 0.553, 0.9707, 0.5408, 0.8577, 0.5547, 0.8874, 0.5353, 0.898, 0.5228, 0.8713, 0.4744, 0.8059, 0.4633, 0.8264, 0.4327, 0.8118, 0.4364, 0.7878, 0.5147, 0.8352, 0.5147, 0.8377, 0.4979, 0.8377, 0.4979, 0.8352, 0.5123, 0.824, 0.5289, 0.8285, 0.5147, 0.8352, 0.4979, 0.8352, 0.5289, 0.8444, 0.5123, 0.8489, 0.4979, 0.8377, 0.5147, 0.8377, 0.4225, 0.552, 0.4225, 0.5545, 0.4068, 0.5545, 0.4068, 0.552, 0.7763, 0.6026, 0.7762, 0.6064, 0.7224, 0.6053, 0.7225, 0.6015, 0.8135, 0.6004, 0.8134, 0.6042, 0.7762, 0.6064, 0.7763, 0.6026, 0.5076, 0.7227, 0.4973, 0.7568, 0.4594, 0.7387, 0.4696, 0.7046, 0.5661, 0.7604, 0.5456, 0.7407, 0.553, 0.7022, 0.5663, 0.7355, 0.4999, 0.6456, 0.4999, 0.6495, 0.473, 0.6495, 0.473, 0.6456, 0.4093, 0.8976, 0.4202, 0.9201, 0.3843, 0.9333, 0.3944, 0.8997, 0.4429, 0.9809, 0.4591, 0.9976, 0.442, 0.9952, 0.4244, 0.9833, 0.6666, 0.6004, 0.6665, 0.6042, 0.6187, 0.6032, 0.6188, 0.5994, 0.4744, 0.867, 0.4849, 0.8894, 0.4469, 0.9074, 0.4364, 0.885, 0.4973, 0.7568, 0.4849, 0.7835, 0.4469, 0.7654, 0.4594, 0.7387, 0.5823, 0.6458, 0.5823, 0.6497, 0.5309, 0.6496, 0.5309, 0.6457, 0.4849, 0.8894, 0.4973, 0.9161, 0.4593, 0.9341, 0.4469, 0.9074, 0.009174, 0.6398, 0.0002884, 0.6264, 0.2178, 0.596, 0.2195, 0.6224, 0.4461, 0.6494, 0.4461, 0.6455, 0.473, 0.6456, 0.473, 0.6495, 0.5119, 0.6011, 0.512, 0.5973, 0.5439, 0.5979, 0.5438, 0.6018, 0.4327, 0.726, 0.4202, 0.7527, 0.39, 0.7457, 0.3932, 0.7255, 0.4429, 0.692, 0.4327, 0.726, 0.3932, 0.7255, 0.4244, 0.6896, 0.5697, 0.5984, 0.5696, 0.6023, 0.5438, 0.6018, 0.5439, 0.5979, 0.4093, 0.7753, 0.4148, 0.802, 0.4034, 0.7884, 0.3944, 0.7731, 0.4202, 0.9201, 0.4327, 0.9468, 0.3932, 0.9473, 0.3843, 0.9333, 0.4591, 0.6753, 0.4429, 0.692, 0.4244, 0.6896, 0.4421, 0.6777, 0.4405, 0.5997, 0.4405, 0.5959, 0.512, 0.5973, 0.5119, 0.6011, 0.4327, 0.9468, 0.4429, 0.9809, 0.4244, 0.9833, 0.3932, 0.9473, 0.5547, 0.7855, 0.5353, 0.7748, 0.5456, 0.7407, 0.5661, 0.7604, 0.5228, 0.6802, 0.5076, 0.7227, 0.4696, 0.7046, 0.4918, 0.6731, 0.8547, 0.6041, 0.8546, 0.608, 0.8134, 0.6042, 0.8135, 0.6004, 0.5353, 0.898, 0.5547, 0.8874, 0.566, 0.9125, 0.5456, 0.9321, 0.4973, 0.9161, 0.5075, 0.9502, 0.4696, 0.9682, 0.4593, 0.9341, 0.4202, 0.7527, 0.4093, 0.7753, 0.3944, 0.7731, 0.39, 0.7457, 0.4393, 0.6195, 0.4461, 0.6455, 0.224, 0.6446, 0.2224, 0.6222, 0.4633, 0.8465, 0.4744, 0.867, 0.4364, 0.885, 0.4327, 0.861, 0.4148, 0.8709, 0.4093, 0.8976, 0.3944, 0.8997, 0.4034, 0.8844, 0.4404, 0.552, 0.4404, 0.5545, 0.4225, 0.5545, 0.4225, 0.552, 0.5408, 0.8577, 0.5228, 0.8713, 0.5123, 0.8489, 0.5289, 0.8444, 0.5228, 0.8015, 0.5408, 0.8151, 0.5289, 0.8285, 0.5123, 0.824, 0.4849, 0.7835, 0.4744, 0.8059, 0.4364, 0.7878, 0.4469, 0.7654, 0.5228, 0.8015, 0.5123, 0.824, 0.4744, 0.8059, 0.4849, 0.7835, 0.4979, 0.8377, 0.5123, 0.8489, 0.4744, 0.867, 0.4633, 0.8465, 0.5353, 0.898, 0.5456, 0.9321, 0.5075, 0.9502, 0.4973, 0.9161, 0.553, 0.7022, 0.5456, 0.7407, 0.5076, 0.7227, 0.5228, 0.6802, 0.5228, 0.8713, 0.5353, 0.898, 0.4973, 0.9161, 0.4849, 0.8894, 0.6364, 0.6459, 0.6364, 0.6498, 0.5823, 0.6497, 0.5823, 0.6458, 0.5353, 0.7748, 0.5228, 0.8015, 0.4849, 0.7835, 0.4973, 0.7568, 0.5123, 0.8489, 0.5228, 0.8713, 0.4849, 0.8894, 0.4744, 0.867, 0.7225, 0.6015, 0.7224, 0.6053, 0.6665, 0.6042, 0.6666, 0.6004, 0.5456, 0.7407, 0.5353, 0.7748, 0.4973, 0.7568, 0.5076, 0.7227, 0.5123, 0.824, 0.4979, 0.8352, 0.4633, 0.8264, 0.4744, 0.8059, 0.5456, 0.9321, 0.553, 0.9707, 0.5228, 0.9926, 0.5075, 0.9502, 0.4327, 0.861, 0.4364, 0.885, 0.4093, 0.8976, 0.4148, 0.8709, 0.4469, 0.7654, 0.4364, 0.7878, 0.4093, 0.7753, 0.4202, 0.7527, 0.4593, 0.9341, 0.4696, 0.9682, 0.4429, 0.9809, 0.4327, 0.9468, 0.4918, 0.6731, 0.4696, 0.7046, 0.4429, 0.692, 0.4591, 0.6753, 0.4469, 0.9074, 0.4593, 0.9341, 0.4327, 0.9468, 0.4202, 0.9201, 0.4364, 0.7878, 0.4327, 0.8118, 0.4148, 0.802, 0.4093, 0.7753, 0.6188, 0.5994, 0.6187, 0.6032, 0.5696, 0.6023, 0.5697, 0.5984, 0.4696, 0.7046, 0.4594, 0.7387, 0.4327, 0.726, 0.4429, 0.692, 0.4594, 0.7387, 0.4469, 0.7654, 0.4202, 0.7527, 0.4327, 0.726, 0.4696, 0.9682, 0.4918, 0.9997, 0.4591, 0.9976, 0.4429, 0.9809, 0.4364, 0.885, 0.4469, 0.9074, 0.4202, 0.9201, 0.4093, 0.8976, 0.5309, 0.6457, 0.5309, 0.6496, 0.4999, 0.6495, 0.4999, 0.6456, 0.2178, 0.596, 0.221, 0.5958, 0.2224, 0.6222, 0.2195, 0.6224, 0.2195, 0.6224, 0.2224, 0.6222, 0.224, 0.6446, 0.2207, 0.6448, 0.4461, 0.6455, 0.4461, 0.6494, 0.2239, 0.6485, 0.224, 0.6446, 0.0002884, 0.6726, 0.009174, 0.6398, 0.2195, 0.6224, 0.2207, 0.6448, 0.4405, 0.5997, 0.4393, 0.6195, 0.2224, 0.6222, 0.221, 0.5958, 0.4405, 0.5959, 0.4405, 0.5997, 0.221, 0.5958, 0.2211, 0.5919, 0.5096, 0.5556, 0.4753, 0.5556, 0.4753, 0.555, 0.5096, 0.555, 0.4753, 0.5556, 0.4409, 0.5556, 0.4409, 0.555, 0.4753, 0.555])
me_plane.use_remesh_preserve_volume = False
me_plane.use_remesh_preserve_attributes = False
me_plane.use_mirror_vertex_groups = False
me_plane.update()

# ---- objects
ob_plane = bpy.data.objects.new('Plane', me_plane)

# ---- transforms, parenting, visibility, modifiers, constraints
ob_plane.location = (0.0, 0.0, 0.1551)
ob_plane.lineart.crease_threshold = 0.0

# ---- collection membership
col_collection_1.objects.link(ob_plane)

# ---- scene / render settings (as saved in the file)
scene.frame_start = 1; scene.frame_end = 250; scene.frame_set(1)
scene.render.engine = 'BLENDER_EEVEE_NEXT'
scene.render.resolution_percentage = 50
scene.render.dither_intensity = 0.0
scene.cycles.use_denoising = False
scene.cycles.samples = 128
scene.cycles.sampling_pattern = 'TABULATED_SOBOL'
scene.cycles.use_adaptive_sampling = False
scene.cycles.use_light_tree = False
scene.cycles.blur_glossy = 0.0
scene.cycles.sample_clamp_indirect = 0.0
scene.view_settings.view_transform = 'Standard'
bpy.context.view_layer.update()

# ---- added for rendering (the .blend has no active camera and no usable light): camera, sun
cam_auto = bpy.data.cameras.new('AutoCamera')
cam_auto.lens = 50.0
cam_auto.sensor_width = 36.0
cam_auto.clip_end = 3901.72
ob_auto_camera = bpy.data.objects.new('AutoCamera', cam_auto)
scene.collection.objects.link(ob_auto_camera)
ob_auto_camera.location = (208.725, -300.569, 178.176)
ob_auto_camera.rotation_euler = (1.09748, -7.21219e-08, 0.694738)
scene.camera = ob_auto_camera
light_auto_sun = bpy.data.lights.new('AutoSun', 'SUN')
light_auto_sun.energy = 3.0
light_auto_sun.angle = 0.0523599
ob_auto_sun = bpy.data.objects.new('AutoSun', light_auto_sun)
scene.collection.objects.link(ob_auto_sun)
ob_auto_sun.rotation_euler = (0.872665, 0.174533, 0.523599)
bpy.context.view_layer.update()
